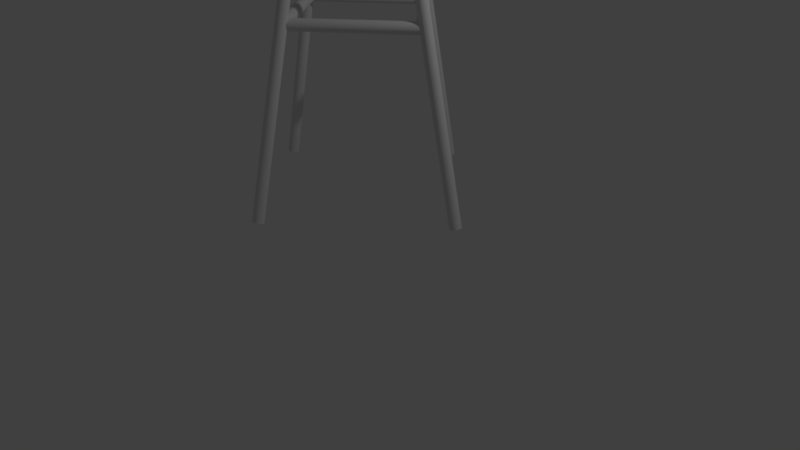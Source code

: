 # Source: Stool.blend  (saved by Blender 2.79.0; exported with 4.5.12 LTS)
import bpy
from mathutils import Matrix  # noqa: F401  (used for matrix-valued properties, if any)

bpy.ops.wm.read_factory_settings(use_empty=True)
scene = bpy.context.scene
scene.name = 'Scene'

# ---- collections
col_collection_1 = bpy.data.collections.new('Collection 1'); scene.collection.children.link(col_collection_1)

# ---- materials (node trees are filled in below, after node groups)
mat_material_001 = bpy.data.materials.new('Material.001')
mat_material_001.alpha_threshold = 0.0
mat_material_001.use_transparent_shadow = False
mat_material_001.roughness = 0.5

# ---- material node trees

# ---- world
world_world = bpy.data.worlds.new('World'); scene.world = world_world
world_world.color = (0.05088, 0.05088, 0.05088)
world_world.use_sun_shadow = False
world_world.sun_shadow_jitter_overblur = 0.0
world_world.cycles.sampling_method = 'MANUAL'

# ---- cameras
cam_camera = bpy.data.cameras.new('Camera')
cam_camera.clip_end = 100.0
cam_camera.lens = 35.0
cam_camera.sensor_width = 32.0
cam_camera.sensor_height = 18.0
cam_camera.ortho_scale = 7.314
cam_camera.dof.focus_distance = 0.0
cam_camera.dof.aperture_fstop = 128.0

# ---- lights
light_lamp = bpy.data.lights.new('Lamp', 'POINT')
light_lamp.transmission_factor = 0.0
light_lamp.cutoff_distance = 30.0
light_lamp.energy = 100.0
light_lamp.shadow_buffer_clip_start = 1.001
light_lamp.shadow_soft_size = 0.1
light_lamp.shadow_maximum_resolution = 0.006
light_lamp.use_absolute_resolution = True

# ---- meshes
me_cylinder_003 = bpy.data.meshes.new('Cylinder.003')
me_cylinder_003.from_pydata([(0.0, 1.0, -1.0), (0.0, 1.0, 1.0), (0.1951, 0.9808, -1.0), (0.1951, 0.9808, 1.0), (0.3827, 0.9239, -1.0), (0.3827, 0.9239, 1.0), (0.5556, 0.8315, -1.0), (0.5556, 0.8315, 1.0), (0.7071, 0.7071, -1.0), (0.7071, 0.7071, 1.0), (0.8315, 0.5556, -1.0), (0.8315, 0.5556, 1.0), (0.9239, 0.3827, -1.0), (0.9239, 0.3827, 1.0), (0.9808, 0.1951, -1.0), (0.9808, 0.1951, 1.0), (1.0, 7.55e-08, -1.0), (1.0, 7.55e-08, 1.0), (0.9808, -0.1951, -1.0), (0.9808, -0.1951, 1.0), (0.9239, -0.3827, -1.0), (0.9239, -0.3827, 1.0), (0.8315, -0.5556, -1.0), (0.8315, -0.5556, 1.0), (0.7071, -0.7071, -1.0), (0.7071, -0.7071, 1.0), (0.5556, -0.8315, -1.0), (0.5556, -0.8315, 1.0), (0.3827, -0.9239, -1.0), (0.3827, -0.9239, 1.0), (0.1951, -0.9808, -1.0), (0.1951, -0.9808, 1.0), (-3.258e-07, -1.0, -1.0), (-3.258e-07, -1.0, 1.0), (-0.1951, -0.9808, -1.0), (-0.1951, -0.9808, 1.0), (-0.3827, -0.9239, -1.0), (-0.3827, -0.9239, 1.0), (-0.5556, -0.8315, -1.0), (-0.5556, -0.8315, 1.0), (-0.7071, -0.7071, -1.0), (-0.7071, -0.7071, 1.0), (-0.8315, -0.5556, -1.0), (-0.8315, -0.5556, 1.0), (-0.9239, -0.3827, -1.0), (-0.9239, -0.3827, 1.0), (-0.9808, -0.1951, -1.0), (-0.9808, -0.1951, 1.0), (-1.0, 9.656e-07, -1.0), (-1.0, 9.656e-07, 1.0), (-0.9808, 0.1951, -1.0), (-0.9808, 0.1951, 1.0), (-0.9239, 0.3827, -1.0), (-0.9239, 0.3827, 1.0), (-0.8315, 0.5556, -1.0), (-0.8315, 0.5556, 1.0), (-0.7071, 0.7071, -1.0), (-0.7071, 0.7071, 1.0), (-0.5556, 0.8315, -1.0), (-0.5556, 0.8315, 1.0), (-0.3827, 0.9239, -1.0), (-0.3827, 0.9239, 1.0), (-0.1951, 0.9808, -1.0), (-0.1951, 0.9808, 1.0), (30.54, 5.599, -1.522), (-16.89, -1.106, -0.7764), (30.55, 5.736, -1.509), (-16.89, -0.9683, -0.7633), (30.56, 5.844, -1.494), (-16.88, -0.8603, -0.7481), (30.58, 5.918, -1.477), (-16.86, -0.7859, -0.7313), (30.61, 5.956, -1.459), (-16.83, -0.7479, -0.7135), (30.64, 5.957, -1.441), (-16.8, -0.7478, -0.6955), (30.68, 5.919, -1.424), (-16.76, -0.7855, -0.6778), (30.72, 5.845, -1.407), (-16.72, -0.8597, -0.6613), (30.76, 5.737, -1.392), (-16.68, -0.9675, -0.6466), (30.8, 5.6, -1.38), (-16.64, -1.105, -0.6341), (30.84, 5.438, -1.37), (-16.6, -1.266, -0.6244), (30.88, 5.259, -1.364), (-16.56, -1.445, -0.6179), (30.91, 5.069, -1.36), (-16.53, -1.636, -0.6148), (30.94, 4.874, -1.361), (-16.5, -1.83, -0.6152), (30.96, 4.684, -1.365), (-16.48, -2.02, -0.6191), (30.97, 4.504, -1.372), (-16.47, -2.2, -0.6264), (30.97, 4.343, -1.382), (-16.46, -2.361, -0.6367), (30.97, 4.206, -1.395), (-16.47, -2.499, -0.6498), (30.96, 4.098, -1.411), (-16.48, -2.607, -0.665), (30.94, 4.023, -1.428), (-16.5, -2.681, -0.6818), (30.91, 3.985, -1.445), (-16.53, -2.719, -0.6996), (30.88, 3.985, -1.463), (-16.56, -2.719, -0.7176), (30.84, 4.023, -1.481), (-16.6, -2.681, -0.7353), (30.8, 4.097, -1.497), (-16.64, -2.607, -0.7518), (30.76, 4.205, -1.512), (-16.68, -2.5, -0.7665), (30.72, 4.342, -1.525), (-16.72, -2.362, -0.779), (30.68, 4.503, -1.534), (-16.76, -2.201, -0.7887), (30.64, 4.683, -1.541), (-16.8, -2.022, -0.7952), (30.61, 4.873, -1.544), (-16.83, -1.831, -0.7983), (30.58, 5.067, -1.544), (-16.86, -1.637, -0.7979), (30.56, 5.258, -1.54), (-16.88, -1.447, -0.794), (30.55, 5.437, -1.532), (-16.89, -1.267, -0.7867), (1.431e-06, -21.85, -1.003), (4.292e-06, -0.419, -1.003), (0.1951, -21.85, -1.001), (0.1951, -0.419, -1.001), (0.3827, -21.85, -0.996), (0.3827, -0.419, -0.996), (0.5556, -21.85, -0.9874), (0.5556, -0.419, -0.9874), (0.7071, -21.85, -0.9758), (0.7071, -0.419, -0.9758), (0.8315, -21.85, -0.9616), (0.8315, -0.419, -0.9616), (0.9239, -21.85, -0.9455), (0.9239, -0.419, -0.9455), (0.9808, -21.85, -0.928), (0.9808, -0.419, -0.928), (1.0, -21.85, -0.9098), (1.0, -0.419, -0.9098), (0.9808, -21.85, -0.8916), (0.9808, -0.419, -0.8916), (0.9239, -21.85, -0.8741), (0.9239, -0.419, -0.8741), (0.8315, -21.85, -0.8579), (0.8315, -0.419, -0.8579), (0.7071, -21.85, -0.8438), (0.7071, -0.419, -0.8438), (0.5556, -21.85, -0.8322), (0.5556, -0.419, -0.8322), (0.3827, -21.85, -0.8236), (0.3827, -0.419, -0.8236), (0.1951, -21.85, -0.8182), (0.1951, -0.419, -0.8182), (1.907e-06, -21.85, -0.8164), (3.338e-06, -0.419, -0.8164), (-0.1951, -21.85, -0.8182), (-0.1951, -0.419, -0.8182), (-0.3827, -21.85, -0.8236), (-0.3827, -0.419, -0.8236), (-0.5556, -21.85, -0.8322), (-0.5556, -0.419, -0.8322), (-0.7071, -21.85, -0.8438), (-0.7071, -0.419, -0.8438), (-0.8315, -21.85, -0.8579), (-0.8315, -0.419, -0.8579), (-0.9239, -21.85, -0.8741), (-0.9239, -0.419, -0.8741), (-0.9808, -21.85, -0.8916), (-0.9808, -0.419, -0.8916), (-1.0, -21.85, -0.9098), (-1.0, -0.419, -0.9098), (-0.9808, -21.85, -0.928), (-0.9808, -0.419, -0.928), (-0.9239, -21.85, -0.9455), (-0.9239, -0.419, -0.9455), (-0.8315, -21.85, -0.9616), (-0.8315, -0.419, -0.9616), (-0.7071, -21.85, -0.9758), (-0.7071, -0.419, -0.9758), (-0.5556, -21.85, -0.9874), (-0.5556, -0.419, -0.9874), (-0.3827, -21.85, -0.996), (-0.3827, -0.419, -0.996), (-0.1951, -21.85, -1.001), (-0.1951, -0.419, -1.001), (30.37, 6.779, 1.417), (-17.07, -1.211, 0.7912), (30.37, 6.639, 1.43), (-17.06, -1.351, 0.8041), (30.39, 6.476, 1.44), (-17.05, -1.514, 0.8141), (30.41, 6.295, 1.447), (-17.03, -1.695, 0.8211), (30.43, 6.105, 1.45), (-17.01, -1.885, 0.8246), (30.47, 5.912, 1.45), (-16.97, -2.078, 0.8246), (30.5, 5.723, 1.447), (-16.94, -2.267, 0.8211), (30.54, 5.546, 1.44), (-16.9, -2.444, 0.8142), (30.58, 5.388, 1.43), (-16.85, -2.602, 0.8041), (30.63, 5.254, 1.417), (-16.81, -2.736, 0.7913), (30.67, 5.15, 1.402), (-16.77, -2.84, 0.7763), (30.7, 5.08, 1.385), (-16.73, -2.91, 0.7595), (30.74, 5.047, 1.368), (-16.7, -2.943, 0.7418), (30.76, 5.051, 1.349), (-16.68, -2.939, 0.7236), (30.78, 5.093, 1.332), (-16.66, -2.897, 0.7059), (30.8, 5.171, 1.315), (-16.64, -2.819, 0.6891), (30.8, 5.282, 1.3), (-16.64, -2.708, 0.6741), (30.8, 5.422, 1.287), (-16.64, -2.568, 0.6612), (30.78, 5.585, 1.277), (-16.66, -2.405, 0.6511), (30.76, 5.765, 1.27), (-16.68, -2.224, 0.6442), (30.74, 5.956, 1.266), (-16.7, -2.034, 0.6407), (30.7, 6.149, 1.266), (-16.73, -1.841, 0.6406), (30.67, 6.338, 1.27), (-16.77, -1.652, 0.6442), (30.63, 6.515, 1.277), (-16.81, -1.475, 0.6511), (30.58, 6.673, 1.287), (-16.85, -1.317, 0.6611), (30.54, 6.807, 1.3), (-16.9, -1.183, 0.674), (30.5, 6.911, 1.315), (-16.94, -1.079, 0.689), (30.47, 6.98, 1.331), (-16.97, -1.009, 0.7057), (30.43, 7.014, 1.349), (-17.01, -0.9759, 0.7235), (30.41, 7.01, 1.367), (-17.03, -0.9803, 0.7416), (30.39, 6.968, 1.385), (-17.05, -1.022, 0.7594), (30.37, 6.89, 1.402), (-17.06, -1.1, 0.7762), (30.54, -27.6, -1.377), (-16.89, -19.61, -0.751), (30.55, -27.46, -1.39), (-16.89, -19.47, -0.7639), (30.56, -27.29, -1.4), (-16.88, -19.3, -0.7739), (30.58, -27.11, -1.407), (-16.86, -19.12, -0.7809), (30.61, -26.92, -1.41), (-16.83, -18.93, -0.7844), (30.64, -26.73, -1.41), (-16.8, -18.74, -0.7844), (30.68, -26.54, -1.407), (-16.76, -18.55, -0.7809), (30.72, -26.36, -1.4), (-16.72, -18.37, -0.774), (30.76, -26.21, -1.39), (-16.68, -18.22, -0.7639), (30.8, -26.07, -1.377), (-16.64, -18.08, -0.7511), (30.84, -25.97, -1.362), (-16.6, -17.98, -0.7361), (30.88, -25.9, -1.345), (-16.56, -17.91, -0.7193), (30.91, -25.86, -1.327), (-16.53, -17.88, -0.7016), (30.94, -25.87, -1.309), (-16.5, -17.88, -0.6834), (30.96, -25.91, -1.291), (-16.48, -17.92, -0.6657), (30.97, -25.99, -1.275), (-16.47, -18.0, -0.6489), (30.97, -26.1, -1.26), (-16.46, -18.11, -0.6338), (30.97, -26.24, -1.247), (-16.47, -18.25, -0.621), (30.96, -26.4, -1.237), (-16.48, -18.41, -0.6109), (30.94, -26.58, -1.23), (-16.5, -18.59, -0.604), (30.91, -26.77, -1.226), (-16.53, -18.78, -0.6004), (30.88, -26.97, -1.226), (-16.56, -18.98, -0.6004), (30.84, -27.16, -1.23), (-16.6, -19.17, -0.604), (30.8, -27.33, -1.237), (-16.64, -19.34, -0.6109), (30.76, -27.49, -1.247), (-16.68, -19.5, -0.6209), (30.72, -27.62, -1.259), (-16.72, -19.64, -0.6337), (30.68, -27.73, -1.275), (-16.76, -19.74, -0.6488), (30.64, -27.8, -1.291), (-16.8, -19.81, -0.6655), (30.61, -27.83, -1.309), (-16.83, -19.84, -0.6833), (30.58, -27.83, -1.327), (-16.86, -19.84, -0.7014), (30.56, -27.79, -1.345), (-16.88, -19.8, -0.7192), (30.55, -27.71, -1.362), (-16.89, -19.72, -0.736), (-9.537e-07, -22.04, 1.185), (3.815e-06, -22.04, -0.8151), (0.1951, -22.02, 1.185), (0.1951, -22.02, -0.8151), (0.3827, -21.96, 1.185), (0.3827, -21.96, -0.8151), (0.5556, -21.87, 1.185), (0.5556, -21.87, -0.8151), (0.7071, -21.74, 1.185), (0.7071, -21.74, -0.8151), (0.8315, -21.59, 1.185), (0.8315, -21.59, -0.8151), (0.9239, -21.42, 1.185), (0.9239, -21.42, -0.8151), (0.9808, -21.23, 1.185), (0.9808, -21.23, -0.8151), (1.0, -21.04, 1.185), (1.0, -21.04, -0.8151), (0.9808, -20.84, 1.185), (0.9808, -20.84, -0.8151), (0.9239, -20.65, 1.185), (0.9239, -20.65, -0.8151), (0.8315, -20.48, 1.185), (0.8315, -20.48, -0.8151), (0.7071, -20.33, 1.185), (0.7071, -20.33, -0.8151), (0.5556, -20.2, 1.185), (0.5556, -20.2, -0.8151), (0.3827, -20.11, 1.185), (0.3827, -20.11, -0.8151), (0.1951, -20.06, 1.185), (0.1951, -20.06, -0.8151), (-9.537e-07, -20.04, 1.185), (2.861e-06, -20.04, -0.8151), (-0.1951, -20.06, 1.185), (-0.1951, -20.06, -0.8151), (-0.3827, -20.11, 1.185), (-0.3827, -20.11, -0.8151), (-0.5556, -20.2, 1.185), (-0.5556, -20.2, -0.8151), (-0.7071, -20.33, 1.185), (-0.7071, -20.33, -0.8151), (-0.8315, -20.48, 1.185), (-0.8315, -20.48, -0.8151), (-0.9239, -20.65, 1.185), (-0.9239, -20.65, -0.8151), (-0.9808, -20.84, 1.185), (-0.9808, -20.84, -0.8151), (-1.0, -21.04, 1.185), (-1.0, -21.04, -0.8151), (-0.9808, -21.23, 1.185), (-0.9808, -21.23, -0.8151), (-0.9239, -21.42, 1.185), (-0.9239, -21.42, -0.8151), (-0.8315, -21.59, 1.185), (-0.8315, -21.59, -0.8151), (-0.7071, -21.74, 1.185), (-0.7071, -21.74, -0.8151), (-0.5556, -21.87, 1.185), (-0.5556, -21.87, -0.8151), (-0.3827, -21.96, 1.185), (-0.3827, -21.96, -0.8151), (-0.1951, -22.02, 1.185), (-0.1951, -22.02, -0.8151), (30.54, -25.86, 1.719), (-16.89, -19.73, 0.931), (30.55, -26.01, 1.706), (-16.89, -19.88, 0.9188), (30.56, -26.13, 1.692), (-16.88, -20.0, 0.9043), (30.58, -26.22, 1.676), (-16.86, -20.09, 0.888), (30.61, -26.27, 1.658), (-16.83, -20.14, 0.8706), (30.64, -26.28, 1.64), (-16.8, -20.15, 0.8526), (30.68, -26.26, 1.622), (-16.76, -20.13, 0.8347), (30.72, -26.2, 1.605), (-16.72, -20.06, 0.8178), (30.76, -26.1, 1.59), (-16.68, -19.97, 0.8023), (30.8, -25.97, 1.577), (-16.64, -19.84, 0.789), (30.84, -25.82, 1.566), (-16.6, -19.69, 0.7783), (30.88, -25.64, 1.558), (-16.56, -19.51, 0.7706), (30.91, -25.46, 1.554), (-16.53, -19.33, 0.7663), (30.94, -25.26, 1.553), (-16.5, -19.13, 0.7654), (30.96, -25.07, 1.556), (-16.48, -18.94, 0.7681), (30.97, -24.88, 1.562), (-16.47, -18.75, 0.7742), (30.97, -24.72, 1.571), (-16.46, -18.59, 0.7835), (30.97, -24.57, 1.583), (-16.47, -18.44, 0.7956), (30.96, -24.45, 1.598), (-16.48, -18.32, 0.8101), (30.94, -24.36, 1.614), (-16.5, -18.23, 0.8264), (30.91, -24.31, 1.631), (-16.53, -18.18, 0.8439), (30.88, -24.3, 1.649), (-16.56, -18.17, 0.8618), (30.84, -24.32, 1.667), (-16.6, -18.19, 0.8797), (30.8, -24.38, 1.684), (-16.64, -18.25, 0.8966), (30.76, -24.48, 1.7), (-16.68, -18.35, 0.9121), (30.72, -24.61, 1.713), (-16.72, -18.48, 0.9254), (30.68, -24.76, 1.724), (-16.76, -18.63, 0.9361), (30.64, -24.94, 1.731), (-16.8, -18.81, 0.9438), (30.61, -25.12, 1.736), (-16.83, -18.99, 0.9481), (30.58, -25.32, 1.737), (-16.86, -19.19, 0.949), (30.56, -25.51, 1.734), (-16.88, -19.38, 0.9463), (30.55, -25.7, 1.728), (-16.89, -19.56, 0.9402), (2.861e-06, 1.127, 1.022), (2.861e-06, -20.25, 1.162), (0.1951, 1.126, 1.02), (0.1951, -20.25, 1.16), (0.3827, 1.122, 1.015), (0.3827, -20.25, 1.155), (0.5556, 1.116, 1.006), (0.5556, -20.26, 1.146), (0.7071, 1.107, 0.9948), (0.7071, -20.27, 1.134), (0.8315, 1.096, 0.9807), (0.8315, -20.28, 1.12), (0.9239, 1.084, 0.9646), (0.9239, -20.29, 1.104), (0.9808, 1.071, 0.9472), (0.9808, -20.31, 1.087), (1.0, 1.058, 0.929), (1.0, -20.32, 1.069), (0.9808, 1.044, 0.9108), (0.9808, -20.33, 1.05), (0.9239, 1.031, 0.8934), (0.9239, -20.35, 1.033), (0.8315, 1.019, 0.8773), (0.8315, -20.36, 1.017), (0.7071, 1.008, 0.8632), (0.7071, -20.37, 1.003), (0.5556, 0.9995, 0.8516), (0.5556, -20.38, 0.9911), (0.3827, 0.9931, 0.843), (0.3827, -20.38, 0.9825), (0.1951, 0.9891, 0.8377), (0.1951, -20.39, 0.9772), (1.907e-06, 0.9878, 0.8359), (3.338e-06, -20.39, 0.9754), (-0.1951, 0.9891, 0.8377), (-0.1951, -20.39, 0.9772), (-0.3827, 0.9931, 0.843), (-0.3827, -20.38, 0.9825), (-0.5556, 0.9995, 0.8516), (-0.5556, -20.38, 0.9911), (-0.7071, 1.008, 0.8632), (-0.7071, -20.37, 1.003), (-0.8315, 1.019, 0.8773), (-0.8315, -20.36, 1.017), (-0.9239, 1.031, 0.8934), (-0.9239, -20.35, 1.033), (-0.9808, 1.044, 0.9108), (-0.9808, -20.33, 1.05), (-1.0, 1.058, 0.929), (-1.0, -20.32, 1.069), (-0.9808, 1.071, 0.9472), (-0.9808, -20.31, 1.087), (-0.9239, 1.084, 0.9646), (-0.9239, -20.29, 1.104), (-0.8315, 1.096, 0.9807), (-0.8315, -20.28, 1.12), (-0.7071, 1.107, 0.9948), (-0.7071, -20.27, 1.134), (-0.5556, 1.116, 1.006), (-0.5556, -20.26, 1.146), (-0.3827, 1.122, 1.015), (-0.3827, -20.25, 1.155), (-0.1951, 1.126, 1.02), (-0.1951, -20.25, 1.16), (-16.44, 0.533, 0.92), (-17.96, 0.533, 0.92), (-16.44, -1.469, 1.103), (-17.96, -1.469, 1.103), (-16.44, -3.814, 1.246), (-17.96, -3.814, 1.246), (-16.44, -6.413, 1.343), (-17.96, -6.413, 1.343), (-16.44, -9.165, 1.391), (-17.96, -9.165, 1.391), (-16.44, -11.97, 1.388), (-17.96, -11.97, 1.388), (-16.44, -14.71, 1.335), (-17.96, -14.71, 1.335), (-16.44, -17.28, 1.232), (-17.96, -17.28, 1.232), (-16.44, -19.59, 1.084), (-17.96, -19.59, 1.084), (-16.44, -21.55, 0.8975), (-17.96, -21.55, 0.8975), (-16.44, -23.08, 0.6786), (-17.96, -23.08, 0.6786), (-16.44, -24.13, 0.4361), (-17.96, -24.13, 0.4361), (-16.44, -24.64, 0.1792), (-17.96, -24.64, 0.1792), (-16.44, -24.61, -0.08219), (-17.96, -24.61, -0.08219), (-16.44, -24.03, -0.338), (-17.96, -24.03, -0.338), (-16.44, -22.94, -0.5784), (-17.96, -22.94, -0.5784), (-16.44, -21.35, -0.7941), (-17.96, -21.35, -0.7941), (-16.44, -19.35, -0.9769), (-17.96, -19.35, -0.9769), (-16.44, -17.01, -1.12), (-17.96, -17.01, -1.12), (-16.44, -14.41, -1.217), (-17.96, -14.41, -1.217), (-16.44, -11.66, -1.265), (-17.96, -11.66, -1.265), (-16.44, -8.855, -1.262), (-17.96, -8.855, -1.262), (-16.44, -6.115, -1.209), (-17.96, -6.115, -1.209), (-16.44, -3.539, -1.106), (-17.96, -3.539, -1.106), (-16.44, -1.228, -0.9584), (-17.96, -1.228, -0.9584), (-16.44, 0.7308, -0.7716), (-17.96, 0.7308, -0.7716), (-16.44, 2.261, -0.5527), (-17.96, 2.261, -0.5527), (-16.44, 3.305, -0.3101), (-17.96, 3.305, -0.3101), (-16.44, 3.821, -0.05324), (-17.96, 3.821, -0.05324), (-16.44, 3.79, 0.2081), (-17.96, 3.79, 0.2081), (-16.44, 3.214, 0.4639), (-17.96, 3.214, 0.4639), (-16.44, 2.114, 0.7043), (-17.96, 2.114, 0.7043), (-18.46, 0.1004, 0.8861), (-18.46, -1.822, 1.062), (-18.46, -4.075, 1.199), (-18.46, -6.571, 1.292), (-18.46, -9.215, 1.339), (-18.46, -11.9, 1.336), (-18.46, -14.54, 1.284), (-18.46, -17.01, 1.186), (-18.46, -19.23, 1.044), (-18.46, -21.11, 0.8645), (-18.46, -22.58, 0.6543), (-18.46, -23.58, 0.4213), (-18.46, -24.08, 0.1746), (-18.46, -24.05, -0.07645), (-18.46, -23.5, -0.3221), (-18.46, -22.44, -0.553), (-18.46, -20.92, -0.7602), (-18.46, -19.0, -0.9358), (-18.46, -16.75, -1.073), (-18.46, -14.25, -1.166), (-18.46, -11.61, -1.213), (-18.46, -8.917, -1.21), (-18.46, -6.284, -1.158), (-18.46, -3.811, -1.06), (-18.46, -1.591, -0.918), (-18.46, 0.2903, -0.7386), (-18.46, 1.76, -0.5284), (-18.46, 2.762, -0.2954), (-18.46, 3.258, -0.04865), (-18.46, 3.229, 0.2024), (-18.46, 2.675, 0.4481), (-18.46, 1.619, 0.6789), (-18.79, -1.274, 0.7785), (-18.79, -2.945, 0.9311), (-18.79, -4.903, 1.05), (-18.79, -7.073, 1.132), (-18.79, -9.371, 1.172), (-18.79, -11.71, 1.169), (-18.79, -14.0, 1.125), (-18.79, -16.15, 1.039), (-18.79, -18.08, 0.9157), (-18.79, -19.71, 0.7597), (-18.79, -20.99, 0.577), (-18.79, -21.86, 0.3745), (-18.79, -22.29, 0.16), (-18.79, -22.27, -0.05822), (-18.79, -21.78, -0.2718), (-18.79, -20.87, -0.4724), (-18.79, -19.55, -0.6525), (-18.79, -17.88, -0.8052), (-18.79, -15.92, -0.9244), (-18.79, -13.75, -1.006), (-18.79, -11.45, -1.046), (-18.79, -9.112, -1.044), (-18.79, -6.824, -0.9986), (-18.79, -4.674, -0.9129), (-18.79, -2.744, -0.7897), (-18.79, -1.109, -0.6338), (-18.79, 0.1684, -0.451), (-18.79, 1.04, -0.2485), (-18.79, 1.471, -0.03405), (-18.79, 1.445, 0.1842), (-18.79, 0.964, 0.3977), (-18.79, 0.04577, 0.5984), (-18.96, -8.059, 0.2471), (-18.96, -8.489, 0.2864), (-18.96, -8.993, 0.3171), (-18.96, -9.551, 0.338), (-18.96, -10.14, 0.3484), (-18.96, -10.74, 0.3478), (-18.96, -11.33, 0.3362), (-18.96, -11.89, 0.3142), (-18.96, -12.38, 0.2824), (-18.96, -12.8, 0.2423), (-18.96, -13.13, 0.1953), (-18.96, -13.36, 0.1431), (-18.96, -13.47, 0.08794), (-18.96, -13.46, 0.03177), (-18.96, -13.34, -0.02319), (-18.96, -13.1, -0.07484), (-18.96, -12.76, -0.1212), (-18.96, -12.33, -0.1605), (-18.96, -11.83, -0.1912), (-18.96, -11.27, -0.2121), (-18.96, -10.68, -0.2225), (-18.96, -10.08, -0.2218), (-18.96, -9.487, -0.2103), (-18.96, -8.934, -0.1882), (-18.96, -8.437, -0.1565), (-18.96, -8.016, -0.1164), (-18.96, -7.688, -0.06933), (-18.96, -7.463, -0.01721), (-18.96, -7.352, 0.038), (-18.96, -7.359, 0.09416), (-18.96, -7.483, 0.1491), (-18.96, -7.719, 0.2008), (-16.08, -0.3409, 0.8657), (-16.08, -2.192, 1.035), (-16.08, -4.361, 1.167), (-16.08, -6.764, 1.257), (-16.08, -9.31, 1.301), (-16.08, -11.9, 1.299), (-16.08, -14.43, 1.249), (-16.08, -16.82, 1.154), (-16.08, -18.95, 1.018), (-16.08, -20.76, 0.8449), (-16.08, -22.18, 0.6425), (-16.08, -23.14, 0.4182), (-16.08, -23.62, 0.1806), (-16.08, -23.59, -0.06111), (-16.08, -23.06, -0.2977), (-16.08, -22.04, -0.5199), (-16.08, -20.58, -0.7194), (-16.08, -18.73, -0.8885), (-16.08, -16.56, -1.021), (-16.08, -14.16, -1.111), (-16.08, -4.107, -1.008), (-16.08, -1.969, -0.8714), (-16.08, -0.158, -0.6986), (-16.08, 1.257, -0.4962), (-16.08, 2.222, -0.2719), (-16.08, 2.7, -0.03434), (-16.08, 2.138, 0.4439), (-16.08, 1.121, 0.6662)], [], [(0, 1, 3, 2), (2, 3, 5, 4), (4, 5, 7, 6), (6, 7, 9, 8), (8, 9, 11, 10), (10, 11, 13, 12), (12, 13, 15, 14), (14, 15, 17, 16), (16, 17, 19, 18), (18, 19, 21, 20), (20, 21, 23, 22), (22, 23, 25, 24), (24, 25, 27, 26), (26, 27, 29, 28), (28, 29, 31, 30), (30, 31, 33, 32), (32, 33, 35, 34), (34, 35, 37, 36), (36, 37, 39, 38), (38, 39, 41, 40), (40, 41, 43, 42), (42, 43, 45, 44), (44, 45, 47, 46), (46, 47, 49, 48), (48, 49, 51, 50), (50, 51, 53, 52), (52, 53, 55, 54), (54, 55, 57, 56), (56, 57, 59, 58), (58, 59, 61, 60), (3, 1, 63, 61, 59, 57, 55, 53, 51, 49, 47, 45, 43, 41, 39, 37, 35, 33, 31, 29, 27, 25, 23, 21, 19, 17, 15, 13, 11, 9, 7, 5), (60, 61, 63, 62), (62, 63, 1, 0), (0, 2, 4, 6, 8, 10, 12, 14, 16, 18, 20, 22, 24, 26, 28, 30, 32, 34, 36, 38, 40, 42, 44, 46, 48, 50, 52, 54, 56, 58, 60, 62), (64, 65, 67, 66), (66, 67, 69, 68), (68, 69, 71, 70), (70, 71, 73, 72), (72, 73, 75, 74), (74, 75, 77, 76), (76, 77, 79, 78), (78, 79, 81, 80), (80, 81, 83, 82), (82, 83, 85, 84), (84, 85, 87, 86), (86, 87, 89, 88), (88, 89, 91, 90), (90, 91, 93, 92), (92, 93, 95, 94), (94, 95, 97, 96), (96, 97, 99, 98), (98, 99, 101, 100), (100, 101, 103, 102), (102, 103, 105, 104), (104, 105, 107, 106), (106, 107, 109, 108), (108, 109, 111, 110), (110, 111, 113, 112), (112, 113, 115, 114), (114, 115, 117, 116), (116, 117, 119, 118), (118, 119, 121, 120), (120, 121, 123, 122), (122, 123, 125, 124), (67, 65, 127, 125, 123, 121, 119, 117, 115, 113, 111, 109, 107, 105, 103, 101, 99, 97, 95, 93, 91, 89, 87, 85, 83, 81, 79, 77, 75, 73, 71, 69), (124, 125, 127, 126), (126, 127, 65, 64), (64, 66, 68, 70, 72, 74, 76, 78, 80, 82, 84, 86, 88, 90, 92, 94, 96, 98, 100, 102, 104, 106, 108, 110, 112, 114, 116, 118, 120, 122, 124, 126), (128, 129, 131, 130), (130, 131, 133, 132), (132, 133, 135, 134), (134, 135, 137, 136), (136, 137, 139, 138), (138, 139, 141, 140), (140, 141, 143, 142), (142, 143, 145, 144), (144, 145, 147, 146), (146, 147, 149, 148), (148, 149, 151, 150), (150, 151, 153, 152), (152, 153, 155, 154), (154, 155, 157, 156), (156, 157, 159, 158), (158, 159, 161, 160), (160, 161, 163, 162), (162, 163, 165, 164), (164, 165, 167, 166), (166, 167, 169, 168), (168, 169, 171, 170), (170, 171, 173, 172), (172, 173, 175, 174), (174, 175, 177, 176), (176, 177, 179, 178), (178, 179, 181, 180), (180, 181, 183, 182), (182, 183, 185, 184), (184, 185, 187, 186), (186, 187, 189, 188), (131, 129, 191, 189, 187, 185, 183, 181, 179, 177, 175, 173, 171, 169, 167, 165, 163, 161, 159, 157, 155, 153, 151, 149, 147, 145, 143, 141, 139, 137, 135, 133), (188, 189, 191, 190), (190, 191, 129, 128), (128, 130, 132, 134, 136, 138, 140, 142, 144, 146, 148, 150, 152, 154, 156, 158, 160, 162, 164, 166, 168, 170, 172, 174, 176, 178, 180, 182, 184, 186, 188, 190), (192, 193, 195, 194), (194, 195, 197, 196), (196, 197, 199, 198), (198, 199, 201, 200), (200, 201, 203, 202), (202, 203, 205, 204), (204, 205, 207, 206), (206, 207, 209, 208), (208, 209, 211, 210), (210, 211, 213, 212), (212, 213, 215, 214), (214, 215, 217, 216), (216, 217, 219, 218), (218, 219, 221, 220), (220, 221, 223, 222), (222, 223, 225, 224), (224, 225, 227, 226), (226, 227, 229, 228), (228, 229, 231, 230), (230, 231, 233, 232), (232, 233, 235, 234), (234, 235, 237, 236), (236, 237, 239, 238), (238, 239, 241, 240), (240, 241, 243, 242), (242, 243, 245, 244), (244, 245, 247, 246), (246, 247, 249, 248), (248, 249, 251, 250), (250, 251, 253, 252), (195, 193, 255, 253, 251, 249, 247, 245, 243, 241, 239, 237, 235, 233, 231, 229, 227, 225, 223, 221, 219, 217, 215, 213, 211, 209, 207, 205, 203, 201, 199, 197), (252, 253, 255, 254), (254, 255, 193, 192), (192, 194, 196, 198, 200, 202, 204, 206, 208, 210, 212, 214, 216, 218, 220, 222, 224, 226, 228, 230, 232, 234, 236, 238, 240, 242, 244, 246, 248, 250, 252, 254), (256, 257, 259, 258), (258, 259, 261, 260), (260, 261, 263, 262), (262, 263, 265, 264), (264, 265, 267, 266), (266, 267, 269, 268), (268, 269, 271, 270), (270, 271, 273, 272), (272, 273, 275, 274), (274, 275, 277, 276), (276, 277, 279, 278), (278, 279, 281, 280), (280, 281, 283, 282), (282, 283, 285, 284), (284, 285, 287, 286), (286, 287, 289, 288), (288, 289, 291, 290), (290, 291, 293, 292), (292, 293, 295, 294), (294, 295, 297, 296), (296, 297, 299, 298), (298, 299, 301, 300), (300, 301, 303, 302), (302, 303, 305, 304), (304, 305, 307, 306), (306, 307, 309, 308), (308, 309, 311, 310), (310, 311, 313, 312), (312, 313, 315, 314), (314, 315, 317, 316), (259, 257, 319, 317, 315, 313, 311, 309, 307, 305, 303, 301, 299, 297, 295, 293, 291, 289, 287, 285, 283, 281, 279, 277, 275, 273, 271, 269, 267, 265, 263, 261), (316, 317, 319, 318), (318, 319, 257, 256), (256, 258, 260, 262, 264, 266, 268, 270, 272, 274, 276, 278, 280, 282, 284, 286, 288, 290, 292, 294, 296, 298, 300, 302, 304, 306, 308, 310, 312, 314, 316, 318), (320, 321, 323, 322), (322, 323, 325, 324), (324, 325, 327, 326), (326, 327, 329, 328), (328, 329, 331, 330), (330, 331, 333, 332), (332, 333, 335, 334), (334, 335, 337, 336), (336, 337, 339, 338), (338, 339, 341, 340), (340, 341, 343, 342), (342, 343, 345, 344), (344, 345, 347, 346), (346, 347, 349, 348), (348, 349, 351, 350), (350, 351, 353, 352), (352, 353, 355, 354), (354, 355, 357, 356), (356, 357, 359, 358), (358, 359, 361, 360), (360, 361, 363, 362), (362, 363, 365, 364), (364, 365, 367, 366), (366, 367, 369, 368), (368, 369, 371, 370), (370, 371, 373, 372), (372, 373, 375, 374), (374, 375, 377, 376), (376, 377, 379, 378), (378, 379, 381, 380), (323, 321, 383, 381, 379, 377, 375, 373, 371, 369, 367, 365, 363, 361, 359, 357, 355, 353, 351, 349, 347, 345, 343, 341, 339, 337, 335, 333, 331, 329, 327, 325), (380, 381, 383, 382), (382, 383, 321, 320), (320, 322, 324, 326, 328, 330, 332, 334, 336, 338, 340, 342, 344, 346, 348, 350, 352, 354, 356, 358, 360, 362, 364, 366, 368, 370, 372, 374, 376, 378, 380, 382), (384, 385, 387, 386), (386, 387, 389, 388), (388, 389, 391, 390), (390, 391, 393, 392), (392, 393, 395, 394), (394, 395, 397, 396), (396, 397, 399, 398), (398, 399, 401, 400), (400, 401, 403, 402), (402, 403, 405, 404), (404, 405, 407, 406), (406, 407, 409, 408), (408, 409, 411, 410), (410, 411, 413, 412), (412, 413, 415, 414), (414, 415, 417, 416), (416, 417, 419, 418), (418, 419, 421, 420), (420, 421, 423, 422), (422, 423, 425, 424), (424, 425, 427, 426), (426, 427, 429, 428), (428, 429, 431, 430), (430, 431, 433, 432), (432, 433, 435, 434), (434, 435, 437, 436), (436, 437, 439, 438), (438, 439, 441, 440), (440, 441, 443, 442), (442, 443, 445, 444), (387, 385, 447, 445, 443, 441, 439, 437, 435, 433, 431, 429, 427, 425, 423, 421, 419, 417, 415, 413, 411, 409, 407, 405, 403, 401, 399, 397, 395, 393, 391, 389), (444, 445, 447, 446), (446, 447, 385, 384), (384, 386, 388, 390, 392, 394, 396, 398, 400, 402, 404, 406, 408, 410, 412, 414, 416, 418, 420, 422, 424, 426, 428, 430, 432, 434, 436, 438, 440, 442, 444, 446), (448, 449, 451, 450), (450, 451, 453, 452), (452, 453, 455, 454), (454, 455, 457, 456), (456, 457, 459, 458), (458, 459, 461, 460), (460, 461, 463, 462), (462, 463, 465, 464), (464, 465, 467, 466), (466, 467, 469, 468), (468, 469, 471, 470), (470, 471, 473, 472), (472, 473, 475, 474), (474, 475, 477, 476), (476, 477, 479, 478), (478, 479, 481, 480), (480, 481, 483, 482), (482, 483, 485, 484), (484, 485, 487, 486), (486, 487, 489, 488), (488, 489, 491, 490), (490, 491, 493, 492), (492, 493, 495, 494), (494, 495, 497, 496), (496, 497, 499, 498), (498, 499, 501, 500), (500, 501, 503, 502), (502, 503, 505, 504), (504, 505, 507, 506), (506, 507, 509, 508), (451, 449, 511, 509, 507, 505, 503, 501, 499, 497, 495, 493, 491, 489, 487, 485, 483, 481, 479, 477, 475, 473, 471, 469, 467, 465, 463, 461, 459, 457, 455, 453), (508, 509, 511, 510), (510, 511, 449, 448), (448, 450, 452, 454, 456, 458, 460, 462, 464, 466, 468, 470, 472, 474, 476, 478, 480, 482, 484, 486, 488, 490, 492, 494, 496, 498, 500, 502, 504, 506, 508, 510), (512, 513, 515, 514), (514, 515, 517, 516), (516, 517, 519, 518), (518, 519, 521, 520), (520, 521, 523, 522), (522, 523, 525, 524), (524, 525, 527, 526), (526, 527, 529, 528), (528, 529, 531, 530), (530, 531, 533, 532), (532, 533, 535, 534), (534, 535, 537, 536), (536, 537, 539, 538), (538, 539, 541, 540), (540, 541, 543, 542), (542, 543, 545, 544), (544, 545, 547, 546), (546, 547, 549, 548), (548, 549, 551, 550), (550, 551, 553, 552), (552, 553, 555, 554), (554, 555, 557, 556), (556, 557, 559, 558), (558, 559, 561, 560), (560, 561, 563, 562), (562, 563, 565, 564), (564, 565, 567, 566), (566, 567, 569, 568), (568, 569, 571, 570), (570, 571, 573, 572), (517, 515, 577, 578), (572, 573, 575, 574), (574, 575, 513, 512), (512, 514, 516, 518, 520, 522, 524, 526, 528, 530, 532, 534, 536, 538, 540, 542, 544, 546, 548, 550, 552, 554, 556, 558, 560, 562, 564, 566, 568, 570, 572, 574), (593, 592, 624, 625), (535, 533, 586, 587), (553, 551, 595, 596), (571, 569, 604, 605), (527, 525, 582, 583), (545, 543, 591, 592), (563, 561, 600, 601), (519, 517, 578, 579), (537, 535, 587, 588), (555, 553, 596, 597), (573, 571, 605, 606), (529, 527, 583, 584), (547, 545, 592, 593), (565, 563, 601, 602), (521, 519, 579, 580), (539, 537, 588, 589), (557, 555, 597, 598), (575, 573, 606, 607), (531, 529, 584, 585), (549, 547, 593, 594), (567, 565, 602, 603), (523, 521, 580, 581), (541, 539, 589, 590), (559, 557, 598, 599), (515, 513, 576, 577), (513, 575, 607, 576), (533, 531, 585, 586), (551, 549, 594, 595), (569, 567, 603, 604), (525, 523, 581, 582), (543, 541, 590, 591), (561, 559, 599, 600), (628, 627, 659, 660), (580, 579, 611, 612), (607, 606, 638, 639), (594, 593, 625, 626), (581, 580, 612, 613), (576, 607, 639, 608), (595, 594, 626, 627), (582, 581, 613, 614), (596, 595, 627, 628), (583, 582, 614, 615), (597, 596, 628, 629), (584, 583, 615, 616), (598, 597, 629, 630), (585, 584, 616, 617), (599, 598, 630, 631), (586, 585, 617, 618), (600, 599, 631, 632), (587, 586, 618, 619), (601, 600, 632, 633), (588, 587, 619, 620), (602, 601, 633, 634), (589, 588, 620, 621), (603, 602, 634, 635), (590, 589, 621, 622), (577, 576, 608, 609), (604, 603, 635, 636), (591, 590, 622, 623), (578, 577, 609, 610), (605, 604, 636, 637), (592, 591, 623, 624), (579, 578, 610, 611), (606, 605, 637, 638), (641, 640, 671, 670, 669, 668, 667, 666, 665, 664, 663, 662, 661, 660, 659, 658, 657, 656, 655, 654, 653, 652, 651, 650, 649, 648, 647, 646, 645, 644, 643, 642), (615, 614, 646, 647), (629, 628, 660, 661), (616, 615, 647, 648), (630, 629, 661, 662), (617, 616, 648, 649), (631, 630, 662, 663), (618, 617, 649, 650), (632, 631, 663, 664), (619, 618, 650, 651), (633, 632, 664, 665), (620, 619, 651, 652), (634, 633, 665, 666), (621, 620, 652, 653), (635, 634, 666, 667), (622, 621, 653, 654), (609, 608, 640, 641), (636, 635, 667, 668), (623, 622, 654, 655), (610, 609, 641, 642), (637, 636, 668, 669), (624, 623, 655, 656), (611, 610, 642, 643), (638, 637, 669, 670), (625, 624, 656, 657), (612, 611, 643, 644), (639, 638, 670, 671), (626, 625, 657, 658), (613, 612, 644, 645), (608, 639, 671, 640), (627, 626, 658, 659), (614, 613, 645, 646), (568, 566, 696, 697), (524, 522, 677, 678), (534, 532, 682, 683), (544, 542, 687, 688), (564, 562, 694, 695), (574, 572, 698, 699), (520, 518, 675, 676), (530, 528, 680, 681), (540, 538, 685, 686), (550, 548, 690, 691), (560, 558, 692, 693), (516, 514, 673, 674), (526, 524, 678, 679), (536, 534, 683, 684), (546, 544, 688, 689), (566, 564, 695, 696), (512, 574, 699, 672), (522, 520, 676, 677), (532, 530, 681, 682), (542, 540, 686, 687), (562, 560, 693, 694), (518, 516, 674, 675), (528, 526, 679, 680), (514, 512, 672, 673), (538, 536, 684, 685), (548, 546, 689, 690)])
_uv = me_cylinder_003.uv_layers.new(name='UVMap')
_uv.uv.foreach_set('vector', [0.0, 0.0, 0.0, 0.0, 0.0, 0.0, 0.0, 0.0, 0.0, 0.0, 0.0, 0.0, 0.0, 0.0, 0.0, 0.0, 0.0, 0.0, 0.0, 0.0, 0.0, 0.0, 0.0, 0.0, 0.0, 0.0, 0.0, 0.0, 0.0, 0.0, 0.0, 0.0, 0.0, 0.0, 0.0, 0.0, 0.0, 0.0, 0.0, 0.0, 0.0, 0.0, 0.0, 0.0, 0.0, 0.0, 0.0, 0.0, 0.0, 0.0, 0.0, 0.0, 0.0, 0.0, 0.0, 0.0, 0.0, 0.0, 0.0, 0.0, 0.0, 0.0, 0.0, 0.0, 0.0, 0.0, 0.0, 0.0, 0.0, 0.0, 0.0, 0.0, 0.0, 0.0, 0.0, 0.0, 0.0, 0.0, 0.0, 0.0, 0.0, 0.0, 0.0, 0.0, 0.0, 0.0, 0.0, 0.0, 0.0, 0.0, 0.0, 0.0, 0.0, 0.0, 0.0, 0.0, 0.0, 0.0, 0.0, 0.0, 0.0, 0.0, 0.0, 0.0, 0.0, 0.0, 0.0, 0.0, 0.0, 0.0, 0.0, 0.0, 0.0, 0.0, 0.0, 0.0, 0.0, 0.0, 0.0, 0.0, 0.0, 0.0, 0.0, 0.0, 0.0, 0.0, 0.0, 0.0, 0.0, 0.0, 0.0, 0.0, 0.0, 0.0, 0.0, 0.0, 0.0, 0.0, 0.0, 0.0, 0.0, 0.0, 0.0, 0.0, 0.0, 0.0, 0.0, 0.0, 0.0, 0.0, 0.0, 0.0, 0.0, 0.0, 0.0, 0.0, 0.0, 0.0, 0.0, 0.0, 0.0, 0.0, 0.0, 0.0, 0.0, 0.0, 0.0, 0.0, 0.0, 0.0, 0.0, 0.0, 0.0, 0.0, 0.0, 0.0, 0.0, 0.0, 0.0, 0.0, 0.0, 0.0, 0.0, 0.0, 0.0, 0.0, 0.0, 0.0, 0.0, 0.0, 0.0, 0.0, 0.0, 0.0, 0.0, 0.0, 0.0, 0.0, 0.0, 0.0, 0.0, 0.0, 0.0, 0.0, 0.0, 0.0, 0.0, 0.0, 0.0, 0.0, 0.0, 0.0, 0.0, 0.0, 0.0, 0.0, 0.0, 0.0, 0.0, 0.0, 0.0, 0.0, 0.0, 0.0, 0.0, 0.0, 0.0, 0.0, 0.0, 0.0, 0.0, 0.0, 0.0, 0.0, 0.0, 0.0, 0.0, 0.0, 0.0, 0.0, 0.0, 0.0, 0.0, 0.0, 0.0, 0.0, 0.0, 0.0, 0.0, 0.0, 0.0, 0.0, 0.0, 0.0, 0.0, 0.0, 0.0, 0.0, 0.0, 0.0, 0.0, 0.0, 0.0, 0.0, 0.0, 0.0, 0.0, 0.0, 0.0, 0.0, 0.0, 0.0, 0.0, 0.0, 0.0, 0.0, 0.0, 0.0, 0.0, 0.0, 0.0, 0.0, 0.0, 0.0, 0.0, 0.0, 0.0, 0.0, 0.0, 0.0, 0.0, 0.0, 0.0, 0.0, 0.0, 0.0, 0.0, 0.0, 0.0, 0.0, 0.0, 0.0, 0.0, 0.0, 0.0, 0.0, 0.0, 0.0, 0.0, 0.0, 0.0, 0.0, 0.0, 0.0, 0.0, 0.0, 0.0, 0.0, 0.0, 0.0, 0.0, 0.0, 0.0, 0.0, 0.0, 0.0, 0.0, 0.0, 0.0, 0.0, 0.0, 0.0, 0.0, 0.0, 0.0, 0.0, 0.0, 0.0, 0.0, 0.0, 0.0, 0.0, 0.0, 0.0, 0.0, 0.0, 0.0, 0.0, 0.0, 0.0, 0.0, 0.0, 0.0, 0.0, 0.0, 0.0, 0.0, 0.0, 0.0, 0.0, 0.0, 0.0, 0.0, 0.0, 0.0, 0.0, 0.0, 0.0, 0.0, 0.0, 0.0, 0.0, 0.0, 0.0, 0.0, 0.0, 0.0, 0.0, 0.0, 0.0, 0.0, 0.0, 0.0, 0.0, 0.0, 0.0, 0.0, 0.0, 0.0, 0.0, 0.0, 0.0, 0.0, 0.0, 0.0, 0.0, 0.0, 0.0, 0.0, 0.0, 0.0, 0.0, 0.0, 0.0, 0.0, 0.0, 0.0, 0.0, 0.0, 0.0, 0.0, 0.0, 0.0, 0.0, 0.0, 0.0, 0.0, 0.0, 0.0, 0.0, 0.0, 0.0, 0.0, 0.0, 0.0, 0.0, 0.0, 0.0, 0.0, 0.0, 0.0, 0.0, 0.0, 0.0, 0.0, 0.0, 0.0, 0.0, 0.0, 0.0, 0.0, 0.0, 0.0, 0.0, 0.0, 0.0, 0.0, 0.0, 0.0, 0.0, 0.0, 0.0, 0.0, 0.0, 0.0, 0.0, 0.0, 0.0, 0.0, 0.0, 0.0, 0.0, 0.0, 0.0, 0.0, 0.0, 0.0, 0.0, 0.0, 0.0, 0.0, 0.0, 0.0, 0.0, 0.0, 0.0, 0.0, 0.0, 0.0, 0.0, 0.0, 0.0, 0.0, 0.0, 0.0, 0.0, 0.0, 0.0, 0.0, 0.0, 0.0, 0.0, 0.0, 0.0, 0.0, 0.0, 0.0, 0.0, 0.0, 0.0, 0.0, 0.0, 0.0, 0.0, 0.0, 0.0, 0.0, 0.0, 0.0, 0.0, 0.0, 0.0, 0.0, 0.0, 0.0, 0.0, 0.0, 0.0, 0.0, 0.0, 0.0, 0.0, 0.0, 0.0, 0.0, 0.0, 0.0, 0.0, 0.0, 0.0, 0.0, 0.0, 0.0, 0.0, 0.0, 0.0, 0.0, 0.0, 0.0, 0.0, 0.0, 0.0, 0.0, 0.0, 0.0, 0.0, 0.0, 0.0, 0.0, 0.0, 0.0, 0.0, 0.0, 0.0, 0.0, 0.0, 0.0, 0.0, 0.0, 0.0, 0.0, 0.0, 0.0, 0.0, 0.0, 0.0, 0.0, 0.0, 0.0, 0.0, 0.0, 0.0, 0.0, 0.0, 0.0, 0.0, 0.0, 0.0, 0.0, 0.0, 0.0, 0.0, 0.0, 0.0, 0.0, 0.0, 0.0, 0.0, 0.0, 0.0, 0.0, 0.0, 0.0, 0.0, 0.0, 0.0, 0.0, 0.0, 0.0, 0.0, 0.0, 0.0, 0.0, 0.0, 0.0, 0.0, 0.0, 0.0, 0.0, 0.0, 0.0, 0.0, 0.0, 0.0, 0.0, 0.0, 0.0, 0.0, 0.0, 0.0, 0.0, 0.0, 0.0, 0.0, 0.0, 0.0, 0.0, 0.0, 0.0, 0.0, 0.0, 0.0, 0.0, 0.0, 0.0, 0.0, 0.0, 0.0, 0.0, 0.0, 0.0, 0.0, 0.0, 0.0, 0.0, 0.0, 0.0, 0.0, 0.0, 0.0, 0.0, 0.0, 0.0, 0.0, 0.0, 0.0, 0.0, 0.0, 0.0, 0.0, 0.0, 0.0, 0.0, 0.0, 0.0, 0.0, 0.0, 0.0, 0.0, 0.0, 0.0, 0.0, 0.0, 0.0, 0.0, 0.0, 0.0, 0.0, 0.0, 0.0, 0.0, 0.0, 0.0, 0.0, 0.0, 0.0, 0.0, 0.0, 0.0, 0.0, 0.0, 0.0, 0.0, 0.0, 0.0, 0.0, 0.0, 0.0, 0.0, 0.0, 0.0, 0.0, 0.0, 0.0, 0.0, 0.0, 0.0, 0.0, 0.0, 0.0, 0.0, 0.0, 0.0, 0.0, 0.0, 0.0, 0.0, 0.0, 0.0, 0.0, 0.0, 0.0, 0.0, 0.0, 0.0, 0.0, 0.0, 0.0, 0.0, 0.0, 0.0, 0.0, 0.0, 0.0, 0.0, 0.0, 0.0, 0.0, 0.0, 0.0, 0.0, 0.0, 0.0, 0.0, 0.0, 0.0, 0.0, 0.0, 0.0, 0.0, 0.0, 0.0, 0.0, 0.0, 0.0, 0.0, 0.0, 0.0, 0.0, 0.0, 0.0, 0.0, 0.0, 0.0, 0.0, 0.0, 0.0, 0.0, 0.0, 0.0, 0.0, 0.0, 0.0, 0.0, 0.0, 0.0, 0.0, 0.0, 0.0, 0.0, 0.0, 0.0, 0.0, 0.0, 0.0, 0.0, 0.0, 0.0, 0.0, 0.0, 0.0, 0.0, 0.0, 0.0, 0.0, 0.0, 0.0, 0.0, 0.0, 0.0, 0.0, 0.0, 0.0, 0.0, 0.0, 0.0, 0.0, 0.0, 0.0, 0.0, 0.0, 0.0, 0.0, 0.0, 0.0, 0.0, 0.0, 0.0, 0.0, 0.0, 0.0, 0.0, 0.0, 0.0, 0.0, 0.0, 0.0, 0.0, 0.0, 0.0, 0.0, 0.0, 0.0, 0.0, 0.0, 0.0, 0.0, 0.0, 0.0, 0.0, 0.0, 0.0, 0.0, 0.0, 0.0, 0.0, 0.0, 0.0, 0.0, 0.0, 0.0, 0.0, 0.0, 0.0, 0.0, 0.0, 0.0, 0.0, 0.0, 0.0, 0.0, 0.0, 0.0, 0.0, 0.0, 0.0, 0.0, 0.0, 0.0, 0.0, 0.0, 0.0, 0.0, 0.0, 0.0, 0.0, 0.0, 0.0, 0.0, 0.0, 0.0, 0.0, 0.0, 0.0, 0.0, 0.0, 0.0, 0.0, 0.0, 0.0, 0.0, 0.0, 0.0, 0.0, 0.0, 0.0, 0.0, 0.0, 0.0, 0.0, 0.0, 0.0, 0.0, 0.0, 0.0, 0.0, 0.0, 0.0, 0.0, 0.0, 0.0, 0.0, 0.0, 0.0, 0.0, 0.0, 0.0, 0.0, 0.0, 0.0, 0.0, 0.0, 0.0, 0.0, 0.0, 0.0, 0.0, 0.0, 0.0, 0.0, 0.0, 0.0, 0.0, 0.0, 0.0, 0.0, 0.0, 0.0, 0.0, 0.0, 0.0, 0.0, 0.0, 0.0, 0.0, 0.0, 0.0, 0.0, 0.0, 0.0, 0.0, 0.0, 0.0, 0.0, 0.0, 0.0, 0.0, 0.0, 0.0, 0.0, 0.0, 0.0, 0.0, 0.0, 0.0, 0.0, 0.0, 0.0, 0.0, 0.0, 0.0, 0.0, 0.0, 0.0, 0.0, 0.0, 0.0, 0.0, 0.0, 0.0, 0.0, 0.0, 0.0, 0.0, 0.0, 0.0, 0.0, 0.0, 0.0, 0.0, 0.0, 0.0, 0.0, 0.0, 0.0, 0.0, 0.0, 0.0, 0.0, 0.0, 0.0, 0.0, 0.0, 0.0, 0.0, 0.0, 0.0, 0.0, 0.0, 0.0, 0.0, 0.0, 0.0, 0.0, 0.0, 0.0, 0.0, 0.0, 0.0, 0.0, 0.0, 0.0, 0.0, 0.0, 0.0, 0.0, 0.0, 0.0, 0.0, 0.0, 0.0, 0.0, 0.0, 0.0, 0.0, 0.0, 0.0, 0.0, 0.0, 0.0, 0.0, 0.0, 0.0, 0.0, 0.0, 0.0, 0.0, 0.0, 0.0, 0.0, 0.0, 0.0, 0.0, 0.0, 0.0, 0.0, 0.0, 0.0, 0.0, 0.0, 0.0, 0.0, 0.0, 0.0, 0.0, 0.0, 0.0, 0.0, 0.0, 0.0, 0.0, 0.0, 0.0, 0.0, 0.0, 0.0, 0.0, 0.0, 0.0, 0.0, 0.0, 0.0, 0.0, 0.0, 0.0, 0.0, 0.0, 0.0, 0.0, 0.0, 0.0, 0.0, 0.0, 0.0, 0.0, 0.0, 0.0, 0.0, 0.0, 0.0, 0.0, 0.0, 0.0, 0.0, 0.0, 0.0, 0.0, 0.0, 0.0, 0.0, 0.0, 0.0, 0.0, 0.0, 0.0, 0.0, 0.0, 0.0, 0.0, 0.0, 0.0, 0.0, 0.0, 0.0, 0.0, 0.0, 0.0, 0.0, 0.0, 0.0, 0.0, 0.0, 0.0, 0.0, 0.0, 0.0, 0.0, 0.0, 0.0, 0.0, 0.0, 0.0, 0.0, 0.0, 0.0, 0.0, 0.0, 0.0, 0.0, 0.0, 0.0, 0.0, 0.0, 0.0, 0.0, 0.0, 0.0, 0.0, 0.0, 0.0, 0.0, 0.0, 0.0, 0.0, 0.0, 0.0, 0.0, 0.0, 0.0, 0.0, 0.0, 0.0, 0.0, 0.0, 0.0, 0.0, 0.0, 0.0, 0.0, 0.0, 0.0, 0.0, 0.0, 0.0, 0.0, 0.0, 0.0, 0.0, 0.0, 0.0, 0.0, 0.0, 0.0, 0.0, 0.0, 0.0, 0.0, 0.0, 0.0, 0.0, 0.0, 0.0, 0.0, 0.0, 0.0, 0.0, 0.0, 0.0, 0.0, 0.0, 0.0, 0.0, 0.0, 0.0, 0.0, 0.0, 0.0, 0.0, 0.0, 0.0, 0.0, 0.0, 0.0, 0.0, 0.0, 0.0, 0.0, 0.0, 0.0, 0.0, 0.0, 0.0, 0.0, 0.0, 0.0, 0.0, 0.0, 0.0, 0.0, 0.0, 0.0, 0.0, 0.0, 0.0, 0.0, 0.0, 0.0, 0.0, 0.0, 0.0, 0.0, 0.0, 0.0, 0.0, 0.0, 0.0, 0.0, 0.0, 0.0, 0.0, 0.0, 0.0, 0.0, 0.0, 0.0, 0.0, 0.0, 0.0, 0.0, 0.0, 0.0, 0.0, 0.0, 0.0, 0.0, 0.0, 0.0, 0.0, 0.0, 0.0, 0.0, 0.0, 0.0, 0.0, 0.0, 0.0, 0.0, 0.0, 0.0, 0.0, 0.0, 0.0, 0.0, 0.0, 0.0, 0.0, 0.0, 0.0, 0.0, 0.0, 0.0, 0.0, 0.0, 0.0, 0.0, 0.0, 0.0, 0.0, 0.0, 0.0, 0.0, 0.0, 0.0, 0.0, 0.0, 0.0, 0.0, 0.0, 0.0, 0.0, 0.0, 0.0, 0.0, 0.0, 0.0, 0.0, 0.0, 0.0, 0.0, 0.0, 0.0, 0.0, 0.0, 0.0, 0.0, 0.0, 0.0, 0.0, 0.0, 0.0, 0.0, 0.0, 0.0, 0.0, 0.0, 0.0, 0.0, 0.0, 0.0, 0.0, 0.0, 0.0, 0.0, 0.0, 0.0, 0.0, 0.0, 0.0, 0.0, 0.0, 0.0, 0.0, 0.0, 0.0, 0.0, 0.0, 0.0, 0.0, 0.0, 0.0, 0.0, 0.0, 0.0, 0.0, 0.0, 0.0, 0.0, 0.0, 0.0, 0.0, 0.0, 0.0, 0.0, 0.0, 0.0, 0.0, 0.0, 0.0, 0.0, 0.0, 0.0, 0.0, 0.0, 0.0, 0.0, 0.0, 0.0, 0.0, 0.0, 0.0, 0.0, 0.0, 0.0, 0.0, 0.0, 0.0, 0.0, 0.0, 0.0, 0.0, 0.0, 0.0, 0.0, 0.0, 0.0, 0.0, 0.0, 0.0, 0.0, 0.0, 0.0, 0.0, 0.0, 0.0, 0.0, 0.0, 0.0, 0.0, 0.0, 0.0, 0.0, 0.0, 0.0, 0.0, 0.0, 0.0, 0.0, 0.0, 0.0, 0.0, 0.0, 0.0, 0.0, 0.0, 0.0, 0.0, 0.0, 0.0, 0.0, 0.0, 0.0, 0.0, 0.0, 0.0, 0.0, 0.0, 0.0, 0.0, 0.0, 0.0, 0.0, 0.0, 0.0, 0.0, 0.0, 0.0, 0.0, 0.0, 0.0, 0.0, 0.0, 0.0, 0.0, 0.0, 0.0, 0.0, 0.0, 0.0, 0.0, 0.0, 0.0, 0.0, 0.0, 0.0, 0.0, 0.0, 0.0, 0.0, 0.0, 0.0, 0.0, 0.0, 0.0, 0.0, 0.0, 0.0, 0.0, 0.0, 0.0, 0.0, 0.0, 0.0, 0.0, 0.0, 0.0, 0.0, 0.0, 0.0, 0.0, 0.0, 0.0, 0.0, 0.0, 0.0, 0.0, 0.0, 0.0, 0.0, 0.0, 0.0, 0.0, 0.0, 0.0, 0.0, 0.0, 0.0, 0.0, 0.0, 0.0, 0.0, 0.0, 0.0, 0.0, 0.0, 0.0, 0.0, 0.0, 0.0, 0.0, 0.0, 0.0, 0.0, 0.0, 0.0, 0.0, 0.0, 0.0, 0.0, 0.0, 0.0, 0.0, 0.0, 0.0, 0.0, 0.0, 0.0, 0.0, 0.0, 0.0, 0.0, 0.0, 0.0, 0.0, 0.0, 0.0, 0.0, 0.0, 0.0, 0.0, 0.0, 0.0, 0.0, 0.0, 0.0, 0.0, 0.0, 0.0, 0.0, 0.0, 0.0, 0.0, 0.0, 0.0, 0.0, 0.0, 0.0, 0.0, 0.0, 0.0, 0.0, 0.0, 0.0, 0.0, 0.0, 0.0, 0.0, 0.0, 0.0, 0.0, 0.0, 0.0, 0.0, 0.0, 0.0, 0.0, 0.0, 0.0, 0.0, 0.0, 0.0, 0.0, 0.0, 0.0, 0.0, 0.0, 0.0, 0.0, 0.0, 0.0, 0.0, 0.0, 0.0, 0.0, 0.0, 0.0, 0.0, 0.0, 0.0, 0.0, 0.0, 0.0, 0.0, 0.0, 0.0, 0.0, 0.0, 0.0, 0.0, 0.0, 0.0, 0.0, 0.0, 0.0, 0.0, 0.0, 0.0, 0.0, 0.0, 0.0, 0.0, 0.0, 0.0, 0.0, 0.0, 0.0, 0.0, 0.0, 0.0, 0.0, 0.0, 0.0, 0.0, 0.0, 0.0, 0.0, 0.0, 0.0, 0.0, 0.0, 0.0, 0.0, 0.0, 0.0, 0.0, 0.0, 0.0, 0.0, 0.0, 0.0, 0.0, 0.0, 0.0, 0.0, 0.0, 0.0, 0.0, 0.0, 0.0, 0.0, 0.0, 0.0, 0.0, 0.0, 0.0, 0.0, 0.0, 0.0, 0.0, 0.0, 0.0, 0.0, 0.0, 0.0, 0.0, 0.0, 0.0, 0.0, 0.0, 0.0, 0.0, 0.0, 0.0, 0.0, 0.0, 0.0, 0.0, 0.0, 0.0, 0.0, 0.0, 0.0, 0.0, 0.0, 0.0, 0.0, 0.0, 0.0, 0.0, 0.0, 0.0, 0.0, 0.0, 0.0, 0.0, 0.0, 0.0, 0.0, 0.0, 0.0, 0.0, 0.0, 0.0, 0.0, 0.0, 0.0, 0.0, 0.0, 0.0, 0.0, 0.0, 0.0, 0.0, 0.0, 0.0, 0.0, 0.0, 0.0, 0.0, 0.0, 0.0, 0.0, 0.0, 0.0, 0.0, 0.0, 0.0, 0.0, 0.0, 0.0, 0.0, 0.0, 0.0, 0.0, 0.0, 0.0, 0.0, 0.0, 0.0, 0.0, 0.0, 0.0, 0.0, 0.0, 0.0, 0.0, 0.0, 0.0, 0.0, 0.0, 0.0, 0.0, 0.0, 0.0, 0.0, 0.0, 0.0, 0.0, 0.0, 0.0, 0.0, 0.0, 0.0, 0.0, 0.0, 0.0, 0.0, 0.0, 0.0, 0.0, 0.0, 0.0, 0.0, 0.0, 0.0, 0.0, 0.0, 0.0, 0.0, 0.0, 0.0, 0.0, 0.0, 0.0, 0.0, 0.0, 0.0, 0.0, 0.0, 0.0, 0.0, 0.0, 0.0, 0.0, 0.0, 0.0, 0.0, 0.0, 0.0, 0.0, 0.0, 0.0, 0.0, 0.0, 0.0, 0.0, 0.0, 0.0, 0.0, 0.0, 0.0, 0.0, 0.0, 0.0, 0.0, 0.0, 0.0, 0.0, 0.0, 0.0, 0.0, 0.0, 0.0, 0.0, 0.0, 0.0, 0.0, 0.0, 0.0, 0.0, 0.0, 0.0, 0.0, 0.0, 0.0, 0.0, 0.0, 0.0, 0.0, 0.0, 0.0, 0.0, 0.0, 0.0, 0.0, 0.0, 0.0, 0.0, 0.0, 0.0, 0.0, 0.0, 0.0, 0.0, 0.0, 0.0, 0.0, 0.0, 0.0, 0.0, 0.0, 0.0, 0.0, 0.0, 0.0, 0.0, 0.0, 0.0, 0.0, 0.0, 0.0, 0.0, 0.0, 0.0, 0.0, 0.0, 0.0, 0.0, 0.0, 0.0, 0.0, 0.0, 0.0, 0.0, 0.0, 0.0, 0.0, 0.0, 0.0, 0.0, 0.0, 0.0, 0.0, 0.0, 0.0, 0.0, 0.0, 0.0, 0.0, 0.0, 0.0, 0.0, 0.0, 0.0, 0.0, 0.0, 0.0, 0.0, 0.0, 0.0, 0.0, 0.0, 0.0, 0.0, 0.0, 0.0, 0.0, 0.0, 0.0, 0.0, 0.0, 0.0, 0.0, 0.0, 0.0, 0.0, 0.0, 0.0, 0.0, 0.0, 0.0, 0.0, 0.0, 0.0, 0.0, 0.0, 0.0, 0.0, 0.0, 0.0, 0.0, 0.0, 0.0, 0.0, 0.0, 0.0, 0.0, 0.0, 0.0, 0.0, 0.0, 0.0, 0.0, 0.0, 0.0, 0.0, 0.0, 0.0, 0.0, 0.0, 0.0, 0.0, 0.0, 0.0, 0.0, 0.0, 0.0, 0.0, 0.0, 0.0, 0.0, 0.0, 0.0, 0.0, 0.0, 0.0, 0.0, 0.0, 0.0, 0.0, 0.0, 0.0, 0.0, 0.0, 0.0, 0.0, 0.0, 0.0, 0.0, 0.0, 0.0, 0.0, 0.0, 0.0, 0.0, 0.0, 0.0, 0.0, 0.0, 0.0, 0.0, 0.0, 0.0, 0.0, 0.0, 0.0, 0.0, 0.0, 0.0, 0.0, 0.0, 0.0, 0.0, 0.0, 0.0, 0.0, 0.0, 0.0, 0.0, 0.0, 0.0, 0.0, 0.0, 0.0, 0.0, 0.0, 0.0, 0.0, 0.0, 0.0, 0.0, 0.0, 0.0, 0.0, 0.0, 0.0, 0.0, 0.0, 0.0, 0.0, 0.0, 0.0, 0.0, 0.0, 0.0, 0.0, 0.0, 0.0, 0.0, 0.0, 0.0, 0.0, 0.0, 0.0, 0.0, 0.0, 0.0, 0.0, 0.0, 0.0, 0.0, 0.0, 0.0, 0.0, 0.0, 0.0, 0.0, 0.0, 0.0, 0.0, 0.0, 0.0, 0.0, 0.0, 0.0, 0.0, 0.0, 0.0, 0.0, 0.0, 0.0, 0.0, 0.0, 0.0, 0.0, 0.0, 0.0, 0.0, 0.0, 0.0, 0.0, 0.0, 0.0, 0.0, 0.0, 0.0, 0.0, 0.0, 0.0, 0.0, 0.0, 0.0, 0.0, 0.0, 0.0, 0.0, 0.0, 0.0, 0.0, 0.0, 0.0, 0.0, 0.0, 0.0, 0.0, 0.0, 0.0, 0.0, 0.0, 0.0, 0.0, 0.0, 0.0, 0.0, 0.0, 0.0, 0.0, 0.0, 0.0, 0.0, 0.0, 0.0, 0.0, 0.0, 0.0, 0.0, 0.0, 0.0, 0.0, 0.0, 0.0, 0.0, 0.0, 0.0, 0.0, 0.0, 0.0, 0.0, 0.0, 0.0, 0.0, 0.0, 0.0, 0.0, 0.0, 0.0, 0.0, 0.0, 0.0, 0.0, 0.0, 0.0, 0.0, 0.0, 0.0, 0.0, 0.0, 0.0, 0.0, 0.0, 0.0, 0.0, 0.0, 0.0, 0.0, 0.0, 0.0, 0.0, 0.0, 0.0, 0.0, 0.0, 0.0, 0.0, 0.0, 0.0, 0.0, 0.0, 0.0, 0.0, 0.0, 0.0, 0.0, 0.0, 0.0, 0.0, 0.0, 0.0, 0.0, 0.0, 0.0, 0.0, 0.0, 0.0, 0.0, 0.0, 0.0, 0.0, 0.0, 0.0, 0.0, 0.0, 0.0, 0.0, 0.0, 0.0, 0.0, 0.0, 0.0, 0.0, 0.0, 0.0, 0.0, 0.0, 0.0, 0.0, 0.0, 0.0, 0.0, 0.0, 0.0, 0.0, 0.0, 0.0, 0.0, 0.0, 0.0, 0.0, 0.0, 0.0, 0.0, 0.0, 0.0, 0.0, 0.0, 0.0, 0.0, 0.0, 0.0, 0.0, 0.0, 0.0, 0.0, 0.0, 0.0, 0.0, 0.0, 0.0, 0.0, 0.0, 0.0, 0.0, 0.0, 0.0, 0.0, 0.0, 0.0, 0.0, 0.0, 0.0, 0.0, 0.0, 0.0, 0.0, 0.0, 0.0, 0.0, 0.0, 0.0, 0.0, 0.0, 0.0, 0.0, 0.0, 0.0, 0.0, 0.0, 0.0, 0.0, 0.0, 0.0, 0.0, 0.0, 0.0, 0.0, 0.0, 0.0, 0.0, 0.0, 0.0, 0.0, 0.0, 0.0, 0.0, 0.0, 0.0, 0.0, 0.0, 0.0, 0.0, 0.0, 0.0, 0.0, 0.0, 0.0, 0.0, 0.0, 0.0, 0.0, 0.0, 0.0, 0.0, 0.0, 0.0, 0.0, 0.0, 0.0, 0.0, 0.0, 0.0, 0.0, 0.0, 0.0, 0.0, 0.0, 0.0, 0.0, 0.0, 0.0, 0.0, 0.0, 0.0, 0.0, 0.0, 0.0, 0.0, 0.0, 0.0, 0.0, 0.0, 0.0, 0.0, 0.0, 0.0, 0.0, 0.0, 0.0, 0.0, 0.0, 0.0, 0.0, 0.0, 0.0, 0.0, 0.0, 0.0, 0.0, 0.0, 0.0, 0.0, 0.0, 0.0, 0.0, 0.0, 0.0, 0.0, 0.0, 0.0, 0.0, 0.0, 0.0, 0.0, 0.0, 0.0, 0.0, 0.0, 0.0, 0.0, 0.0, 0.0, 0.0, 0.0, 0.0, 0.0, 0.0, 0.0, 0.0, 0.0, 0.0, 0.0, 0.0, 0.0, 0.0, 0.0, 0.0, 0.0, 0.0, 0.0, 0.0, 0.0, 0.0, 0.0, 0.0, 0.0, 0.0, 0.0, 0.0, 0.0, 0.0, 0.0, 0.0, 0.0, 0.0, 0.0, 0.0, 0.0, 0.0, 0.0, 0.0, 0.0, 0.0, 0.0, 0.0, 0.0, 0.0, 0.0, 0.0, 0.0, 0.0, 0.0, 0.0, 0.0, 0.0, 0.0, 0.0, 0.0, 0.0, 0.0, 0.0, 0.0, 0.0, 0.0, 0.0, 0.0, 0.0, 0.0, 0.0, 0.0, 0.0, 0.0, 0.0, 0.0, 0.0, 0.0, 0.0, 0.0, 0.0, 0.0, 0.0, 0.0, 0.0, 0.0, 0.0, 0.0, 0.0, 0.0, 0.0, 0.0, 0.0, 0.0, 0.0, 0.0, 0.0, 0.0, 0.0, 0.0, 0.0, 0.0, 0.0, 0.0, 0.0, 0.0, 0.0, 0.0, 0.0, 0.0, 0.0, 0.0, 0.0, 0.0, 0.0, 0.0, 0.0, 0.0, 0.0, 0.0, 0.0, 0.0, 0.0, 0.0, 0.0, 0.0, 0.0, 0.0, 0.0, 0.0, 0.0, 0.0, 0.0, 0.0, 0.0, 0.0, 0.0, 0.0, 0.0, 0.0, 0.0, 0.0, 0.0, 0.0, 0.0, 0.0, 0.0, 0.0, 0.0, 0.0, 0.0, 0.0, 0.0, 0.0, 0.0, 0.0, 0.0, 0.0, 0.0, 0.0, 0.0, 0.0, 0.0, 0.0, 0.0, 0.0, 0.0, 0.0, 0.0, 0.0, 0.0, 0.0, 0.0, 0.0, 0.0, 0.0, 0.0, 0.0, 0.0, 0.0, 0.0, 0.0, 0.0, 0.0, 0.0, 0.0, 0.0, 0.0, 0.0, 0.0, 0.0, 0.0, 0.0, 0.0, 0.0, 0.0, 0.0, 0.0, 0.0, 0.0, 0.0, 0.0, 0.0, 0.0, 0.0, 0.0, 0.0, 0.0, 0.0, 0.0, 0.0, 0.0, 0.0, 0.0, 0.0, 0.0, 0.0, 0.0, 0.0, 0.0, 0.0, 0.0, 0.0, 0.0, 0.0, 0.0, 0.0, 0.0, 0.0, 0.0, 0.0, 0.0, 0.0, 0.0, 0.0, 0.0, 0.0, 0.0, 0.0, 0.0, 0.0, 0.0, 0.0, 0.0, 0.0, 0.0, 0.0, 0.0, 0.0, 0.0, 0.0, 0.0, 0.0, 0.0, 0.0, 0.0, 0.0, 0.0, 0.0, 0.0, 0.0, 0.0, 0.0, 0.0, 0.0, 0.0, 0.0, 0.0, 0.0, 0.0, 0.0, 0.0, 0.0, 0.0, 0.0, 0.0, 0.0, 0.0, 0.0, 0.0, 0.0, 0.0, 0.0, 0.0, 0.0, 0.0, 0.0, 0.0, 0.0, 0.0, 0.0, 0.0, 0.0, 0.0, 0.0, 0.0, 0.0, 0.0, 0.0, 0.0, 0.0, 0.0, 0.0, 0.0, 0.0, 0.0, 0.0, 0.0, 0.0, 0.0, 0.0, 0.0, 0.0, 0.0, 0.0, 0.0, 0.0, 0.0, 0.0, 0.0, 0.0, 0.0, 0.0, 0.0, 0.0, 0.0, 0.0, 0.0, 0.0, 0.0, 0.0, 0.0, 0.0, 0.0, 0.0, 0.0, 0.0, 0.0, 0.0, 0.0, 0.0, 0.0, 0.0, 0.0, 0.0, 0.0, 0.0, 0.0, 0.0, 0.0, 0.0, 0.0, 0.0, 0.0, 0.0, 0.0, 0.0, 0.0, 0.0, 0.0, 0.0, 0.0, 0.0, 0.0, 0.0, 0.0, 0.0, 0.0, 0.0, 0.0, 0.0, 0.0, 0.0, 0.0, 0.0, 0.0, 0.0, 0.0, 0.0, 0.0, 0.0, 0.0, 0.0, 0.0, 0.0, 0.0, 0.0, 0.0, 0.0, 0.0, 0.0, 0.0, 0.0, 0.0, 0.0, 0.0, 0.0, 0.0, 0.0, 0.0, 0.0, 0.0, 0.0, 0.0, 0.0, 0.0, 0.0, 0.0, 0.0, 0.0, 0.0, 0.0, 0.0, 0.0, 0.0, 0.0, 0.0, 0.0, 0.0, 0.0, 0.0, 0.0, 0.0, 0.0, 0.0, 0.0, 0.0, 0.0, 0.0, 0.0, 0.0, 0.0, 0.0, 0.0, 0.0, 0.0, 0.0, 0.0, 0.0, 0.0, 0.0, 0.0, 0.0, 0.0, 0.0, 0.0, 0.0, 0.0, 0.0, 0.0, 0.0, 0.0, 0.0, 0.0, 0.0, 0.0, 0.0, 0.0, 0.0, 0.0, 0.0, 0.0, 0.0, 0.0, 0.0, 0.0, 0.0, 0.0, 0.0, 0.0, 0.0, 0.0, 0.0, 0.0, 0.0, 0.0, 0.0, 0.0, 0.0, 0.0, 0.0, 0.0, 0.0, 0.0, 0.0, 0.0, 0.0, 0.0, 0.0, 0.0, 0.0, 0.0, 0.0, 0.0, 0.0, 0.0, 0.0, 0.0, 0.0, 0.0, 0.0, 0.0, 0.0, 0.0, 0.0, 0.0, 0.0, 0.0, 0.0, 0.0, 0.0, 0.0, 0.0, 0.0, 0.0, 0.0, 0.0, 0.0, 0.0, 0.0, 0.0, 0.0, 0.0, 0.0, 0.0, 0.0, 0.0, 0.0, 0.0, 0.0, 0.0, 0.0, 0.0, 0.0, 0.0, 0.0, 0.0, 0.0, 0.0, 0.0, 0.0, 0.0, 0.0, 0.0, 0.0, 0.0, 0.0, 0.0, 0.0, 0.0, 0.0, 0.0, 0.0, 0.0, 0.0, 0.0, 0.0, 0.0, 0.0, 0.0, 0.0, 0.0, 0.0, 0.0, 0.0, 0.0, 0.0, 0.0, 0.0, 0.0, 0.0, 0.0, 0.0, 0.0, 0.0, 0.0, 0.0, 0.0, 0.0, 0.0, 0.0, 0.0, 0.0, 0.0, 0.0, 0.0, 0.0, 0.0, 0.0, 0.0, 0.0, 0.0, 0.0, 0.0, 0.0, 0.0, 0.0, 0.0, 0.0, 0.0, 0.0, 0.0, 0.0, 0.0, 0.0, 0.0, 0.0, 0.0, 0.0, 0.0, 0.0, 0.0, 0.0, 0.0, 0.0, 0.0, 0.0, 0.0, 0.0, 0.0, 0.0, 0.0, 0.0, 0.0, 0.0, 0.0, 0.0, 0.0, 0.0, 0.0, 0.0, 0.0, 0.0, 0.0, 0.0, 0.0, 0.0, 0.0, 0.0, 0.0, 0.0, 0.0, 0.0, 0.0, 0.0, 0.0, 0.0, 0.8684, 0.05133, 0.8489, 0.1028, 0.7858, 0.08928, 0.7949, 0.03646, 0.7949, 0.03646, 0.7858, 0.08928, 0.7083, 0.07915, 0.7136, 0.02771, 0.7136, 0.02771, 0.7083, 0.07915, 0.6226, 0.071, 0.6266, 0.02056, 0.6266, 0.02056, 0.6226, 0.071, 0.5321, 0.06414, 0.5356, 0.01398, 0.5356, 0.01398, 0.5321, 0.06414, 0.4399, 0.05813, 0.4429, 0.008023, 0.4429, 0.008023, 0.4399, 0.05813, 0.35, 0.05325, 0.3522, 0.003106, 0.3522, 0.003106, 0.35, 0.05325, 0.2656, 0.05047, 0.2663, 0.0001199, 0.2663, 0.0001199, 0.2656, 0.05047, 0.1903, 0.05054, 0.1882, 0.0001193, 0.1882, 0.0001193, 0.1903, 0.05054, 0.1283, 0.05405, 0.1205, 0.00491, 0.1205, 0.00491, 0.1283, 0.05405, 0.08339, 0.06076, 0.06678, 0.01692, 0.06678, 0.01692, 0.08339, 0.06076, 0.0578, 0.06939, 0.03238, 0.03408, 0.03238, 0.03408, 0.0578, 0.06939, 0.04736, 0.075, 0.0176, 0.04883, 0.0176, 0.04883, 0.04736, 0.075, 0.04458, 0.0801, 0.01212, 0.05551, 0.01212, 0.05551, 0.04458, 0.0801, 0.04522, 0.09849, 0.0001193, 0.07417, 0.03082, 0.2574, 0.03584, 0.2072, 0.07274, 0.2113, 0.06809, 0.261, 0.06809, 0.261, 0.07274, 0.2113, 0.1244, 0.2156, 0.1209, 0.2655, 0.1209, 0.2655, 0.1244, 0.2156, 0.19, 0.2192, 0.188, 0.2695, 0.188, 0.2695, 0.19, 0.2192, 0.2676, 0.2208, 0.2671, 0.2716, 0.2671, 0.2716, 0.2676, 0.2208, 0.3541, 0.2202, 0.3549, 0.2712, 0.3549, 0.2712, 0.3541, 0.2202, 0.4461, 0.2176, 0.4477, 0.2686, 0.4477, 0.2686, 0.4461, 0.2176, 0.5401, 0.2141, 0.5422, 0.2652, 0.5422, 0.2652, 0.5401, 0.2141, 0.6317, 0.2097, 0.6347, 0.2608, 0.6347, 0.2608, 0.6317, 0.2097, 0.7175, 0.2037, 0.7223, 0.255, 0.7223, 0.255, 0.7175, 0.2037, 0.7932, 0.1954, 0.8021, 0.2461, 0.8021, 0.2461, 0.7932, 0.1954, 0.8532, 0.1838, 0.871, 0.2309, 0.871, 0.2309, 0.8532, 0.1838, 0.8936, 0.1696, 0.9234, 0.2047, 0.9234, 0.2047, 0.8936, 0.1696, 0.9131, 0.1558, 0.9499, 0.173, 0.9499, 0.173, 0.9131, 0.1558, 0.9185, 0.1476, 0.9562, 0.1535, 0.9562, 0.1535, 0.9185, 0.1476, 0.9185, 0.1433, 0.957, 0.1446, 0.957, 0.1446, 0.9185, 0.1433, 0.9125, 0.134, 0.9542, 0.1198, 0.7083, 0.07915, 0.7858, 0.08928, 0.7719, 0.1039, 0.698, 0.09478, 0.9542, 0.1198, 0.9125, 0.134, 0.8916, 0.1189, 0.9273, 0.08058, 0.9273, 0.08058, 0.8916, 0.1189, 0.8489, 0.1028, 0.8684, 0.05133, 0.822, 0.3427, 0.7566, 0.3488, 0.6801, 0.3535, 0.5952, 0.3568, 0.5054, 0.3584, 0.414, 0.3584, 0.3245, 0.3568, 0.2404, 0.3535, 0.165, 0.3488, 0.101, 0.3427, 0.05105, 0.3356, 0.01698, 0.3277, 0.0001193, 0.3194, 0.001108, 0.3108, 0.01991, 0.3025, 0.05581, 0.2946, 0.1074, 0.2875, 0.1728, 0.2815, 0.2493, 0.2767, 0.3342, 0.2735, 0.424, 0.2718, 0.5154, 0.2718, 0.6049, 0.2735, 0.689, 0.2767, 0.7644, 0.2815, 0.8284, 0.2875, 0.8783, 0.2946, 0.9124, 0.3025, 0.9293, 0.3108, 0.9283, 0.3194, 0.9095, 0.3277, 0.8736, 0.3356, 0.202, 0.2031, 0.1393, 0.2002, 0.1839, 0.189, 0.2388, 0.1911, 0.0578, 0.06939, 0.08339, 0.06076, 0.0995, 0.07283, 0.07288, 0.07728, 0.4461, 0.2176, 0.3541, 0.2202, 0.359, 0.2034, 0.4471, 0.2008, 0.9185, 0.1433, 0.9185, 0.1476, 0.9073, 0.1474, 0.907, 0.1428, 0.2656, 0.05047, 0.35, 0.05325, 0.3548, 0.06988, 0.2741, 0.06702, 0.1244, 0.2156, 0.07274, 0.2113, 0.08996, 0.1964, 0.1393, 0.2002, 0.8532, 0.1838, 0.7932, 0.1954, 0.7795, 0.1808, 0.8372, 0.1718, 0.6226, 0.071, 0.7083, 0.07915, 0.698, 0.09478, 0.616, 0.087, 0.04736, 0.075, 0.0578, 0.06939, 0.07288, 0.07728, 0.06075, 0.0818, 0.5401, 0.2141, 0.4461, 0.2176, 0.4471, 0.2008, 0.5373, 0.1975, 0.9125, 0.134, 0.9185, 0.1433, 0.907, 0.1428, 0.8977, 0.1365, 0.1903, 0.05054, 0.2656, 0.05047, 0.2741, 0.06702, 0.2021, 0.06651, 0.19, 0.2192, 0.1244, 0.2156, 0.1393, 0.2002, 0.202, 0.2031, 0.8936, 0.1696, 0.8532, 0.1838, 0.8372, 0.1718, 0.8767, 0.1615, 0.5321, 0.06414, 0.6226, 0.071, 0.616, 0.087, 0.5294, 0.08047, 0.04458, 0.0801, 0.04736, 0.075, 0.06075, 0.0818, 0.05923, 0.08782, 0.6317, 0.2097, 0.5401, 0.2141, 0.5373, 0.1975, 0.6251, 0.1934, 0.8916, 0.1189, 0.9125, 0.134, 0.8977, 0.1365, 0.8741, 0.1268, 0.1283, 0.05405, 0.1903, 0.05054, 0.2021, 0.06651, 0.1429, 0.06864, 0.2676, 0.2208, 0.19, 0.2192, 0.202, 0.2031, 0.2762, 0.2043, 0.9131, 0.1558, 0.8936, 0.1696, 0.8767, 0.1615, 0.8988, 0.1531, 0.4399, 0.05813, 0.5321, 0.06414, 0.5294, 0.08047, 0.4409, 0.07468, 0.04522, 0.09849, 0.04458, 0.0801, 0.05923, 0.08782, 0.07083, 0.09844, 0.7175, 0.2037, 0.6317, 0.2097, 0.6251, 0.1934, 0.7071, 0.1879, 0.7858, 0.08928, 0.8489, 0.1028, 0.8323, 0.1148, 0.7719, 0.1039, 0.8489, 0.1028, 0.8916, 0.1189, 0.8741, 0.1268, 0.8323, 0.1148, 0.08339, 0.06076, 0.1283, 0.05405, 0.1429, 0.06864, 0.0995, 0.07283, 0.3541, 0.2202, 0.2676, 0.2208, 0.2762, 0.2043, 0.359, 0.2034, 0.9185, 0.1476, 0.9131, 0.1558, 0.8988, 0.1531, 0.9073, 0.1474, 0.35, 0.05325, 0.4399, 0.05813, 0.4409, 0.07468, 0.3548, 0.06988, 0.07274, 0.2113, 0.03584, 0.2072, 0.05495, 0.1922, 0.08996, 0.1964, 0.7932, 0.1954, 0.7175, 0.2037, 0.7071, 0.1879, 0.7795, 0.1808, 0.4519, 0.1881, 0.3753, 0.1905, 0.4567, 0.1592, 0.4767, 0.1588, 0.5294, 0.08047, 0.616, 0.087, 0.5987, 0.09797, 0.5235, 0.09238, 0.8741, 0.1268, 0.8977, 0.1365, 0.8551, 0.135, 0.8289, 0.1277, 0.2762, 0.2043, 0.202, 0.2031, 0.2388, 0.1911, 0.3033, 0.1916, 0.4409, 0.07468, 0.5294, 0.08047, 0.5235, 0.09238, 0.4465, 0.08734, 0.8323, 0.1148, 0.8741, 0.1268, 0.8289, 0.1277, 0.7882, 0.12, 0.359, 0.2034, 0.2762, 0.2043, 0.3033, 0.1916, 0.3753, 0.1905, 0.3548, 0.06988, 0.4409, 0.07468, 0.4465, 0.08734, 0.3717, 0.08303, 0.4471, 0.2008, 0.359, 0.2034, 0.3753, 0.1905, 0.4519, 0.1881, 0.2741, 0.06702, 0.3548, 0.06988, 0.3717, 0.08303, 0.3016, 0.08027, 0.5373, 0.1975, 0.4471, 0.2008, 0.4519, 0.1881, 0.5304, 0.1852, 0.2021, 0.06651, 0.2741, 0.06702, 0.3016, 0.08027, 0.2389, 0.07926, 0.6251, 0.1934, 0.5373, 0.1975, 0.5304, 0.1852, 0.6066, 0.1818, 0.1429, 0.06864, 0.2021, 0.06651, 0.2389, 0.07926, 0.1863, 0.07998, 0.7071, 0.1879, 0.6251, 0.1934, 0.6066, 0.1818, 0.6779, 0.1773, 0.0995, 0.07283, 0.1429, 0.06864, 0.1863, 0.07998, 0.1464, 0.08218, 0.7795, 0.1808, 0.7071, 0.1879, 0.6779, 0.1773, 0.7413, 0.1718, 0.07288, 0.07728, 0.0995, 0.07283, 0.1464, 0.08218, 0.12, 0.08578, 0.8372, 0.1718, 0.7795, 0.1808, 0.7413, 0.1718, 0.7938, 0.1656, 0.06075, 0.0818, 0.07288, 0.07728, 0.12, 0.08578, 0.107, 0.09054, 0.8767, 0.1615, 0.8372, 0.1718, 0.7938, 0.1656, 0.8323, 0.1594, 0.05923, 0.08782, 0.06075, 0.0818, 0.107, 0.09054, 0.1068, 0.09691, 0.8988, 0.1531, 0.8767, 0.1615, 0.8323, 0.1594, 0.8568, 0.1531, 0.07083, 0.09844, 0.05923, 0.08782, 0.1068, 0.09691, 0.1193, 0.105, 0.7719, 0.1039, 0.8323, 0.1148, 0.7882, 0.12, 0.7339, 0.112, 0.9073, 0.1474, 0.8988, 0.1531, 0.8568, 0.1531, 0.8681, 0.1471, 0.08996, 0.1964, 0.05495, 0.1922, 0.1109, 0.1817, 0.1408, 0.1859, 0.698, 0.09478, 0.7719, 0.1039, 0.7339, 0.112, 0.6697, 0.1046, 0.907, 0.1428, 0.9073, 0.1474, 0.8681, 0.1471, 0.8676, 0.1415, 0.1393, 0.2002, 0.08996, 0.1964, 0.1408, 0.1859, 0.1839, 0.189, 0.616, 0.087, 0.698, 0.09478, 0.6697, 0.1046, 0.5987, 0.09797, 0.8977, 0.1365, 0.907, 0.1428, 0.8676, 0.1415, 0.8551, 0.135, 0.1627, 0.3954, 0.1767, 0.3967, 0.1878, 0.3983, 0.1955, 0.4, 0.1996, 0.4018, 0.1998, 0.4036, 0.1962, 0.4054, 0.1888, 0.4071, 0.1781, 0.4086, 0.1644, 0.4099, 0.1481, 0.4109, 0.1301, 0.4116, 0.1109, 0.412, 0.09121, 0.412, 0.0719, 0.4116, 0.05367, 0.4109, 0.03722, 0.4099, 0.02318, 0.4086, 0.01209, 0.4071, 0.004372, 0.4054, 0.0003317, 0.4036, 0.0001193, 0.4018, 0.003743, 0.4, 0.01106, 0.3983, 0.0218, 0.3967, 0.03554, 0.3954, 0.05176, 0.3944, 0.06983, 0.3937, 0.08905, 0.3934, 0.1087, 0.3934, 0.128, 0.3937, 0.1462, 0.3944, 0.3016, 0.08027, 0.3717, 0.08303, 0.4569, 0.1163, 0.4386, 0.1156, 0.5304, 0.1852, 0.4519, 0.1881, 0.4767, 0.1588, 0.497, 0.158, 0.2389, 0.07926, 0.3016, 0.08027, 0.4386, 0.1156, 0.4223, 0.1153, 0.6066, 0.1818, 0.5304, 0.1852, 0.497, 0.158, 0.5169, 0.1569, 0.1863, 0.07998, 0.2389, 0.07926, 0.4223, 0.1153, 0.4076, 0.1155, 0.6779, 0.1773, 0.6066, 0.1818, 0.5169, 0.1569, 0.5355, 0.1558, 0.1464, 0.08218, 0.1863, 0.07998, 0.4076, 0.1155, 0.3908, 0.1165, 0.7413, 0.1718, 0.6779, 0.1773, 0.5355, 0.1558, 0.5521, 0.1544, 0.12, 0.08578, 0.1464, 0.08218, 0.3908, 0.1165, 0.3761, 0.1186, 0.7938, 0.1656, 0.7413, 0.1718, 0.5521, 0.1544, 0.5669, 0.1526, 0.107, 0.09054, 0.12, 0.08578, 0.3761, 0.1186, 0.3673, 0.1219, 0.8323, 0.1594, 0.7938, 0.1656, 0.5669, 0.1526, 0.5837, 0.1499, 0.1068, 0.09691, 0.107, 0.09054, 0.3673, 0.1219, 0.3673, 0.1265, 0.8568, 0.1531, 0.8323, 0.1594, 0.5837, 0.1499, 0.5983, 0.1463, 0.1193, 0.105, 0.1068, 0.09691, 0.3673, 0.1265, 0.3758, 0.1318, 0.7339, 0.112, 0.7882, 0.12, 0.5651, 0.1258, 0.5509, 0.1237, 0.8681, 0.1471, 0.8568, 0.1531, 0.5983, 0.1463, 0.6068, 0.1421, 0.1408, 0.1859, 0.1109, 0.1817, 0.3743, 0.1551, 0.3897, 0.1574, 0.6697, 0.1046, 0.7339, 0.112, 0.5509, 0.1237, 0.5343, 0.1218, 0.8676, 0.1415, 0.8681, 0.1471, 0.6068, 0.1421, 0.6063, 0.1375, 0.1839, 0.189, 0.1408, 0.1859, 0.3897, 0.1574, 0.4067, 0.1588, 0.5987, 0.09797, 0.6697, 0.1046, 0.5343, 0.1218, 0.5159, 0.1201, 0.8551, 0.135, 0.8676, 0.1415, 0.6063, 0.1375, 0.5971, 0.133, 0.2388, 0.1911, 0.1839, 0.189, 0.4067, 0.1588, 0.4211, 0.1593, 0.5235, 0.09238, 0.5987, 0.09797, 0.5159, 0.1201, 0.4963, 0.1185, 0.8289, 0.1277, 0.8551, 0.135, 0.5971, 0.133, 0.582, 0.129, 0.3033, 0.1916, 0.2388, 0.1911, 0.4211, 0.1593, 0.438, 0.1595, 0.4465, 0.08734, 0.5235, 0.09238, 0.4963, 0.1185, 0.4764, 0.1173, 0.7882, 0.12, 0.8289, 0.1277, 0.582, 0.129, 0.5651, 0.1258, 0.3753, 0.1905, 0.3033, 0.1916, 0.438, 0.1595, 0.4567, 0.1592, 0.3717, 0.08303, 0.4465, 0.08734, 0.4764, 0.1173, 0.4569, 0.1163, 0.2614, 0.3878, 0.243, 0.3918, 0.2083, 0.3781, 0.2254, 0.3745, 0.9578, 0.5865, 0.9588, 0.4971, 0.971, 0.4951, 0.9701, 0.5778, 0.9617, 0.8958, 0.9593, 0.861, 0.9714, 0.8316, 0.9737, 0.8639, 0.0889, 0.3742, 0.03681, 0.3733, 0.06563, 0.3607, 0.1138, 0.3615, 0.2081, 0.3931, 0.1576, 0.3927, 0.1294, 0.379, 0.176, 0.3794, 0.9726, 0.03669, 0.9763, 0.0001193, 0.9872, 0.03554, 0.9838, 0.06936, 0.9603, 0.4056, 0.9622, 0.3158, 0.9741, 0.3275, 0.9724, 0.4106, 0.9579, 0.8105, 0.9573, 0.7463, 0.9696, 0.7256, 0.9702, 0.7849, 0.99, 0.9028, 0.9743, 0.9161, 0.9854, 0.8826, 0.9999, 0.8703, 0.3161, 0.3719, 0.2312, 0.3734, 0.2454, 0.3608, 0.3239, 0.3594, 0.09343, 0.3909, 0.01788, 0.3878, 0.0001193, 0.3745, 0.06998, 0.3773, 0.9643, 0.2309, 0.9668, 0.1543, 0.9784, 0.1781, 0.9761, 0.249, 0.9573, 0.6707, 0.9578, 0.5865, 0.9701, 0.5778, 0.9696, 0.6556, 0.966, 0.9142, 0.9617, 0.8958, 0.9737, 0.8639, 0.9776, 0.8808, 0.1545, 0.3742, 0.0889, 0.3742, 0.1138, 0.3615, 0.1745, 0.3615, 0.243, 0.3918, 0.2081, 0.3931, 0.176, 0.3794, 0.2083, 0.3781, 0.9695, 0.0887, 0.9726, 0.03669, 0.9838, 0.06936, 0.9809, 0.1174, 0.9588, 0.4971, 0.9603, 0.4056, 0.9724, 0.4106, 0.971, 0.4951, 0.9593, 0.861, 0.9579, 0.8105, 0.9702, 0.7849, 0.9714, 0.8316, 0.03681, 0.3733, 0.0001193, 0.3712, 0.0317, 0.3587, 0.06563, 0.3607, 0.1576, 0.3927, 0.09343, 0.3909, 0.06998, 0.3773, 0.1294, 0.379, 0.9622, 0.3158, 0.9643, 0.2309, 0.9761, 0.249, 0.9741, 0.3275, 0.9573, 0.7463, 0.9573, 0.6707, 0.9696, 0.6556, 0.9696, 0.7256, 0.9668, 0.1543, 0.9695, 0.0887, 0.9809, 0.1174, 0.9784, 0.1781, 0.9743, 0.9161, 0.966, 0.9142, 0.9776, 0.8808, 0.9854, 0.8826, 0.2312, 0.3734, 0.1545, 0.3742, 0.1745, 0.3615, 0.2454, 0.3608])
me_cylinder_003.materials.append(mat_material_001)
me_cylinder_003.use_remesh_preserve_volume = False
me_cylinder_003.use_remesh_preserve_attributes = False
me_cylinder_003.use_mirror_vertex_groups = False
me_cylinder_003.update()

# ---- objects
ob_cylinder_003 = bpy.data.objects.new('Cylinder.003', me_cylinder_003)
ob_lamp = bpy.data.objects.new('Lamp', light_lamp)
ob_camera = bpy.data.objects.new('Camera', cam_camera)

# ---- transforms, parenting, visibility, modifiers, constraints
ob_cylinder_003.location = (-0.5156, 0.4815, 3.121)
ob_cylinder_003.rotation_euler = (0.0, 1.571, 0.6981)
ob_cylinder_003.scale = (0.07, 0.07, 0.75)
ob_cylinder_003.lineart.crease_threshold = 0.0
ob_lamp.location = (4.076, 1.005, 5.904)
ob_lamp.rotation_euler = (0.6503, 0.05522, 1.866)
ob_lamp.lock_rotations_4d = False
ob_lamp.empty_display_type = 'ARROWS'
ob_lamp.color = (0.0, 0.0, 0.0, 0.0)
ob_lamp.lineart.crease_threshold = 0.0
ob_camera.location = (7.481, -6.508, 5.344)
ob_camera.rotation_euler = (1.109, 0.0, 0.8149)
ob_camera.lock_rotations_4d = False
ob_camera.empty_display_type = 'ARROWS'
ob_camera.color = (0.0, 0.0, 0.0, 0.0)
ob_camera.display_type = 'WIRE'
ob_camera.lineart.crease_threshold = 0.0

# ---- collection membership
col_collection_1.objects.link(ob_cylinder_003)
col_collection_1.objects.link(ob_lamp)
col_collection_1.objects.link(ob_camera)

# ---- scene / render settings (as saved in the file)
scene.camera = ob_camera
scene.frame_start = 1; scene.frame_end = 250; scene.frame_set(1)
scene.render.engine = 'BLENDER_EEVEE_NEXT'
scene.render.resolution_percentage = 50
scene.render.dither_intensity = 0.0
scene.cycles.use_denoising = False
scene.cycles.samples = 128
scene.cycles.sampling_pattern = 'TABULATED_SOBOL'
scene.cycles.use_adaptive_sampling = False
scene.cycles.use_light_tree = False
scene.cycles.blur_glossy = 0.0
scene.cycles.sample_clamp_indirect = 0.0
scene.view_settings.view_transform = 'Standard'
bpy.context.view_layer.update()
